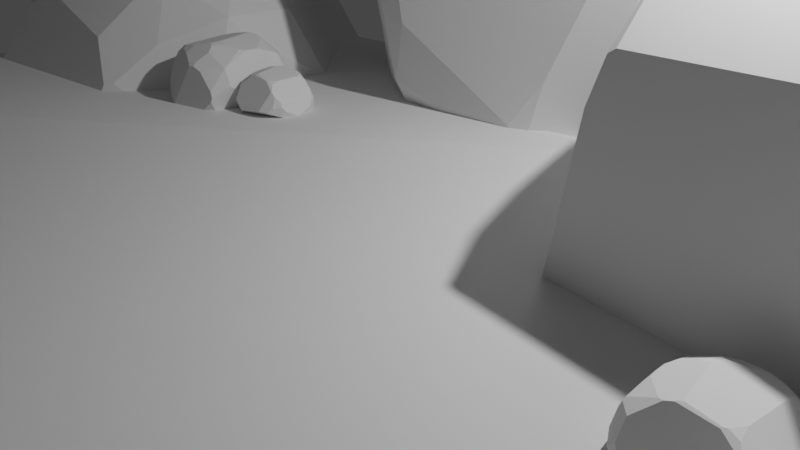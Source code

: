 # Source: hammer2.blend  (saved by Blender 3.4.6; exported with 4.5.12 LTS)
import bpy
from mathutils import Matrix  # noqa: F401  (used for matrix-valued properties, if any)

bpy.ops.wm.read_factory_settings(use_empty=True)
scene = bpy.context.scene
scene.name = 'Scene'

# ---- collections
col_collection = bpy.data.collections.new('Collection'); scene.collection.children.link(col_collection)

# ---- materials (node trees are filled in below, after node groups)
mat_material = bpy.data.materials.new('Material')
mat_material.alpha_threshold = 0.0
mat_material.use_transparent_shadow = False
mat_material.roughness = 0.5
mat_material.line_color = (0.0, 0.0, 0.0, 1.0)

# ---- material node trees
mat_material.use_nodes = True; mat_material.node_tree.nodes.clear()
_N = mat_material.node_tree.nodes; _L = mat_material.node_tree.links
n0 = _N.new('ShaderNodeOutputMaterial'); n0.name = 'Material Output'; n0.location = (300, 300)
n1 = _N.new('ShaderNodeBsdfPrincipled'); n1.name = 'Principled BSDF'; n1.location = (10, 300)
n1.distribution = 'GGX'
n1.subsurface_method = 'RANDOM_WALK_SKIN'
n1.inputs[3].default_value = 1.45
n1.inputs[27].default_value = (0.0, 0.0, 0.0, 1.0)
n1.inputs[28].default_value = 1.0
_L.new(n1.outputs[0], n0.inputs[0])
n0.is_active_output = True

# ---- world
world_world = bpy.data.worlds.new('World'); scene.world = world_world
world_world.use_nodes = True; world_world.node_tree.nodes.clear()
_N = world_world.node_tree.nodes; _L = world_world.node_tree.links
n0 = _N.new('ShaderNodeOutputWorld'); n0.name = 'World Output'; n0.location = (300, 300)
n1 = _N.new('ShaderNodeBackground'); n1.name = 'Background'; n1.location = (10, 300)
n1.inputs[0].default_value = (0.05088, 0.05088, 0.05088, 1.0)
_L.new(n1.outputs[0], n0.inputs[0])
n0.is_active_output = True
world_world.color = (0.05088, 0.05088, 0.05088)
world_world.use_sun_shadow = False
world_world.sun_shadow_jitter_overblur = 0.0

# ---- cameras
cam_camera = bpy.data.cameras.new('Camera')
cam_camera.clip_end = 100.0
cam_camera.ortho_scale = 7.314

# ---- lights
light_light = bpy.data.lights.new('Light', 'POINT')
light_light.transmission_factor = 0.0
light_light.energy = 1000.0
light_light.shadow_soft_size = 0.1
light_light.shadow_maximum_resolution = 0.006
light_light.use_absolute_resolution = True

# ---- meshes
me_cube = bpy.data.meshes.new('Cube')
me_cube.from_pydata([(0.7448, -0.5225, 0.0129), (1.049, -2.768e-08, 0.2136), (1.049, 3.712e-09, -0.2022), (1.049, 7.451e-09, -0.2302), (1.049, -7.451e-09, 0.2302), (0.901, 0.0, -0.3771), (0.901, 0.0, 0.3771), (0.0, 0.0, -0.5225), (0.901, 0.0, -0.5225), (0.7853, 0.0, 0.5225), (0.7448, -0.5225, 0.1871), (0.7448, -0.5225, -0.1613), (0.901, -0.3771, 0.135), (0.901, -0.3771, -0.1164), (1.049, -0.2302, 0.0824), (1.049, -0.2302, -0.07104), (0.7853, -0.1742, 0.5225), (0.901, -0.1742, -0.5225), (0.0, -0.1742, -0.5225), (0.901, -0.1257, 0.3771), (0.901, -0.1257, -0.3771), (1.049, -0.07672, 0.2302), (1.049, -0.07672, -0.2302), (1.049, -0.147, -0.1413), (1.049, -0.147, 0.1527), (0.901, -0.3771, 0.2655), (0.901, -0.2655, 0.3771), (0.901, -0.3621, 0.3213), (0.901, -0.3213, 0.3621), (0.901, -0.2655, -0.3771), (0.901, -0.3771, -0.2655), (0.901, -0.3213, -0.3621), (0.901, -0.3621, -0.3213), (0.0, -0.5225, 0.2568), (0.0, -0.2974, 0.5225), (0.0, -0.5079, 0.4678), (0.0, -0.4678, 0.5079), (0.0, -0.413, -0.5225), (0.0, -0.5225, -0.2568), (0.0, -0.4678, -0.5079), (0.0, -0.5079, -0.4678), (0.7448, -0.5225, 0.2564), (0.7853, -0.2968, 0.5225), (0.901, -0.5078, 0.4675), (0.901, -0.4675, 0.5078), (0.901, -0.4124, -0.5225), (0.7448, -0.5225, -0.2564), (0.901, -0.4675, -0.5078), (0.901, -0.5078, -0.4675), (1.049, -0.1184, 0.2302), (1.049, -0.2302, 0.1184), (1.049, -0.1743, 0.2152), (1.049, -0.2152, 0.1743), (1.049, -0.2302, -0.1184), (1.049, -0.1184, -0.2302), (1.049, -0.2152, -0.1743), (1.049, -0.1743, -0.2152), (0.901, -0.3771, 0.009311), (1.049, -0.2302, 0.005683), (1.049, -0.2079, 0.005683), (0.9752, -2.768e-08, 0.2136), (0.9752, -6.618e-09, 0.005683), (0.9752, 3.712e-09, -0.2022), (0.9752, -0.2079, 0.005683), (0.9752, -0.147, 0.1527), (0.9752, -0.147, -0.1413), (0.901, -0.5225, 0.1871), (0.901, -0.5225, 0.0129), (0.901, -0.5225, -0.1613), (0.901, -0.5225, -0.4124), (0.0, -0.5225, -0.413), (0.0, -0.5225, 0.413), (0.901, -0.5225, 0.4124), (0.0, -0.3962, 0.1871), (0.0, -0.3962, 0.0129), (0.7448, -0.3962, 0.0129), (0.0, -0.3962, -0.1613), (0.7448, -0.3962, -0.1613), (0.7448, -0.3962, 0.1871), (0.0, -0.3962, 0.2568), (0.0, -0.3962, -0.2568), (0.7448, -0.3962, -0.2564), (0.7448, -0.3962, 0.2564), (0.901, 0.0, 0.5225), (0.901, -0.1742, 0.5225), (0.901, -0.4124, 0.5225), (0.0, -0.413, 0.5225), (0.0, 0.0, 0.5867), (0.7853, 0.0, 0.5867), (0.0, -0.1742, 0.5867), (0.7853, -0.1742, 0.5867), (0.0, -0.2974, 0.5867), (0.7853, -0.2968, 0.5867)], [], [(25, 12, 14, 50), (38, 46, 81, 80), (46, 11, 77, 81), (19, 26, 49, 21), (13, 30, 53, 15), (22, 23, 15, 53, 55, 56, 54), (26, 19, 84, 85), (29, 20, 22, 54), (30, 13, 68, 69), (57, 13, 15, 58), (59, 24, 14, 58), (20, 29, 45, 17), (57, 12, 66, 67), (18, 17, 45, 37), (11, 0, 75, 77), (16, 9, 88, 90), (24, 21, 49, 51, 52, 50, 14), (3, 2, 23, 22), (1, 4, 21, 24), (5, 20, 17, 8), (12, 25, 72, 66), (42, 16, 90, 92), (6, 19, 21, 4), (7, 8, 17, 18), (37, 45, 47, 39), (39, 47, 48, 40), (40, 48, 69, 70), (85, 86, 36, 44), (44, 36, 35, 43), (43, 35, 71, 72), (45, 29, 31, 47), (47, 31, 32, 48), (48, 32, 30, 69), (26, 85, 44, 28), (28, 44, 43, 27), (27, 43, 72, 25), (25, 50, 52, 27), (27, 52, 51, 28), (28, 51, 49, 26), (53, 30, 32, 55), (55, 32, 31, 56), (56, 31, 29, 54), (19, 6, 83, 84), (20, 5, 3, 22), (24, 59, 63, 64), (23, 2, 62, 65), (1, 24, 64, 60), (10, 41, 82, 78), (13, 57, 67, 68), (23, 59, 58, 15), (12, 57, 58, 14), (61, 60, 64, 63), (62, 61, 63, 65), (59, 23, 65, 63), (10, 0, 67, 66), (0, 11, 68, 67), (46, 38, 70, 69), (33, 41, 72, 71), (41, 10, 66, 72), (11, 46, 69, 68), (81, 77, 76, 80), (78, 82, 79, 73), (75, 78, 73, 74), (77, 75, 74, 76), (41, 33, 79, 82), (0, 10, 78, 75), (9, 16, 84, 83), (42, 34, 86, 85), (16, 42, 85, 84), (90, 89, 91, 92), (88, 87, 89, 90), (34, 42, 92, 91)])
me_cube.polygons.foreach_set('use_smooth', [True] * 72)
_uv = me_cube.uv_layers.new(name='UVMap')
_uv.uv.foreach_set('vector', [0.5635, 0.7152, 0.5323, 0.7152, 0.5323, 0.7152, 0.5464, 0.7152, 0.4386, 0.875, 0.4387, 0.7717, 0.4387, 0.7717, 0.4386, 0.875, 0.4387, 0.7717, 0.4614, 0.7717, 0.4614, 0.7717, 0.4387, 0.7717, 0.5902, 0.6551, 0.5902, 0.6885, 0.5902, 0.6714, 0.5902, 0.6551, 0.4722, 0.7152, 0.4365, 0.7152, 0.4536, 0.7152, 0.4722, 0.7152, 0.4098, 0.6551, 0.4722, 0.6551, 0.4722, 0.7152, 0.4536, 0.7152, 0.4306, 0.7132, 0.4118, 0.6944, 0.4098, 0.6714, 0.5902, 0.6885, 0.5902, 0.6551, 0.625, 0.6667, 0.625, 0.7237, 0.4098, 0.6885, 0.4098, 0.6551, 0.4098, 0.6551, 0.4098, 0.6714, 0.4365, 0.7152, 0.4722, 0.7152, 0.4614, 0.75, 0.4013, 0.75, 0.5022, 0.7152, 0.4722, 0.7152, 0.4722, 0.7152, 0.5022, 0.7152, 0.5022, 0.6551, 0.5323, 0.6551, 0.5323, 0.7152, 0.5022, 0.7152, 0.4098, 0.6551, 0.4098, 0.6885, 0.375, 0.7237, 0.375, 0.6667, 0.5022, 0.7152, 0.5323, 0.7152, 0.5448, 0.75, 0.5031, 0.75, 0.25, 0.6667, 0.375, 0.6667, 0.375, 0.7237, 0.25, 0.7238, 0.4614, 0.7717, 0.5031, 0.7717, 0.5031, 0.7717, 0.4614, 0.7717, 0.641, 0.6667, 0.641, 0.625, 0.641, 0.625, 0.641, 0.6667, 0.5323, 0.6551, 0.5902, 0.6551, 0.5902, 0.6714, 0.5882, 0.6944, 0.5694, 0.7132, 0.5464, 0.7152, 0.5323, 0.7152, 0.4098, 0.625, 0.4722, 0.625, 0.4722, 0.6551, 0.4098, 0.6551, 0.5323, 0.625, 0.5902, 0.625, 0.5902, 0.6551, 0.5323, 0.6551, 0.4098, 0.625, 0.4098, 0.6551, 0.375, 0.6667, 0.375, 0.625, 0.5323, 0.7152, 0.5635, 0.7152, 0.5987, 0.75, 0.5448, 0.75, 0.641, 0.696, 0.641, 0.6667, 0.641, 0.6667, 0.641, 0.696, 0.5902, 0.625, 0.5902, 0.6551, 0.5902, 0.6551, 0.5902, 0.625, 0.25, 0.625, 0.375, 0.625, 0.375, 0.6667, 0.25, 0.6667, 0.25, 0.7238, 0.375, 0.7237, 0.375, 0.7368, 0.25, 0.7369, 0.25, 0.7369, 0.375, 0.7368, 0.375, 0.75, 0.25, 0.75, 0.375, 0.875, 0.375, 0.75, 0.4013, 0.75, 0.4012, 0.875, 0.625, 0.7237, 0.75, 0.7238, 0.75, 0.75, 0.625, 0.75, 0.625, 0.75, 0.625, 0.875, 0.6119, 0.875, 0.6118, 0.75, 0.6118, 0.75, 0.6119, 0.875, 0.5988, 0.875, 0.5987, 0.75, 0.375, 0.7237, 0.4098, 0.6885, 0.4116, 0.7027, 0.3785, 0.7368, 0.3785, 0.7368, 0.4116, 0.7027, 0.4223, 0.7134, 0.3882, 0.7465, 0.3882, 0.7465, 0.4223, 0.7134, 0.4365, 0.7152, 0.4013, 0.75, 0.5902, 0.6885, 0.625, 0.7237, 0.6215, 0.7368, 0.5884, 0.7027, 0.5884, 0.7027, 0.6215, 0.7368, 0.6118, 0.7465, 0.5777, 0.7134, 0.5777, 0.7134, 0.6118, 0.7465, 0.5987, 0.75, 0.5635, 0.7152, 0.5635, 0.7152, 0.5464, 0.7152, 0.5694, 0.7132, 0.5777, 0.7134, 0.5777, 0.7134, 0.5694, 0.7132, 0.5882, 0.6944, 0.5884, 0.7027, 0.5884, 0.7027, 0.5882, 0.6944, 0.5902, 0.6714, 0.5902, 0.6885, 0.4536, 0.7152, 0.4365, 0.7152, 0.4223, 0.7134, 0.4306, 0.7132, 0.4306, 0.7132, 0.4223, 0.7134, 0.4116, 0.7027, 0.4118, 0.6944, 0.4118, 0.6944, 0.4116, 0.7027, 0.4098, 0.6885, 0.4098, 0.6714, 0.5902, 0.6551, 0.5902, 0.625, 0.625, 0.625, 0.625, 0.6667, 0.4098, 0.6551, 0.4098, 0.625, 0.4098, 0.625, 0.4098, 0.6551, 0.5323, 0.6551, 0.5022, 0.6551, 0.5022, 0.6551, 0.5323, 0.6551, 0.4722, 0.6551, 0.4722, 0.625, 0.4722, 0.625, 0.4722, 0.6551, 0.5323, 0.625, 0.5323, 0.6551, 0.5323, 0.6551, 0.5323, 0.625, 0.5448, 0.7717, 0.5613, 0.7717, 0.5613, 0.7717, 0.5448, 0.7717, 0.4722, 0.7152, 0.5022, 0.7152, 0.5031, 0.75, 0.4614, 0.75, 0.4722, 0.6551, 0.5022, 0.6551, 0.5022, 0.7152, 0.4722, 0.7152, 0.5323, 0.7152, 0.5022, 0.7152, 0.5022, 0.7152, 0.5323, 0.7152, 0.5022, 0.625, 0.5323, 0.625, 0.5323, 0.6551, 0.5022, 0.6551, 0.4722, 0.625, 0.5022, 0.625, 0.5022, 0.6551, 0.4722, 0.6551, 0.5022, 0.6551, 0.4722, 0.6551, 0.4722, 0.6551, 0.5022, 0.6551, 0.5448, 0.7717, 0.5031, 0.7717, 0.5031, 0.75, 0.5448, 0.75, 0.5031, 0.7717, 0.4614, 0.7717, 0.4614, 0.75, 0.5031, 0.75, 0.4387, 0.7717, 0.4386, 0.875, 0.4012, 0.875, 0.4013, 0.75, 0.5614, 0.875, 0.5613, 0.7717, 0.5987, 0.75, 0.5988, 0.875, 0.5613, 0.7717, 0.5448, 0.7717, 0.5448, 0.75, 0.5987, 0.75, 0.4614, 0.7717, 0.4387, 0.7717, 0.4013, 0.75, 0.4614, 0.75, 0.4387, 0.7717, 0.4614, 0.7717, 0.4614, 0.875, 0.4386, 0.875, 0.5448, 0.7717, 0.5613, 0.7717, 0.5614, 0.875, 0.5448, 0.875, 0.5031, 0.7717, 0.5448, 0.7717, 0.5448, 0.875, 0.5031, 0.875, 0.4614, 0.7717, 0.5031, 0.7717, 0.5031, 0.875, 0.4614, 0.875, 0.5613, 0.7717, 0.5614, 0.875, 0.5614, 0.875, 0.5613, 0.7717, 0.5031, 0.7717, 0.5448, 0.7717, 0.5448, 0.7717, 0.5031, 0.7717, 0.641, 0.625, 0.641, 0.6667, 0.625, 0.6667, 0.625, 0.625, 0.641, 0.696, 0.75, 0.6961, 0.75, 0.7238, 0.625, 0.7237, 0.641, 0.6667, 0.641, 0.696, 0.625, 0.7237, 0.625, 0.6667, 0.641, 0.6667, 0.75, 0.6667, 0.75, 0.6961, 0.641, 0.696, 0.641, 0.625, 0.75, 0.625, 0.75, 0.6667, 0.641, 0.6667, 0.75, 0.6961, 0.641, 0.696, 0.641, 0.696, 0.75, 0.6961])
me_cube.materials.append(mat_material)
me_cube.use_mirror_vertex_groups = False
me_cube.update()
me_cylinder = bpy.data.meshes.new('Cylinder')
me_cylinder.from_pydata([(0.0, 1.0, -1.0), (0.0, 1.0, 1.0), (0.866, 0.5, -1.0), (0.866, 0.5, 1.0), (0.866, -0.5, -1.0), (0.866, -0.5, 1.0), (0.0, -1.0, -1.0), (0.0, -1.0, 1.0), (-0.866, -0.5, -1.0), (-0.866, -0.5, 1.0), (-0.866, 0.5, -1.0), (-0.866, 0.5, 1.0), (0.0, 1.0, -0.7778), (0.0, 1.0, -0.5556), (0.0, 1.0, -0.3333), (0.0, 1.0, -0.1111), (0.0, 1.0, 0.1111), (0.0, 1.0, 0.3333), (0.0, 1.0, 0.5556), (0.0, 1.0, 0.7778), (0.5, 0.866, 0.8889), (0.5, 0.866, 0.6667), (0.5, 0.866, 0.4444), (0.5, 0.866, 0.2222), (0.5, 0.866, 2.235e-08), (0.5, 0.866, -0.2222), (0.5, 0.866, -0.4444), (0.5, 0.866, -0.6667), (0.5, 0.866, -0.8889), (0.866, 0.5, 0.7778), (0.866, 0.5, 0.5556), (0.866, 0.5, 0.3333), (0.866, 0.5, 0.1111), (0.866, 0.5, -0.1111), (0.866, 0.5, -0.3333), (0.866, 0.5, -0.5556), (0.866, 0.5, -0.7778), (1.0, 0.0, 0.8889), (1.0, 0.0, 0.6667), (1.0, 0.0, 0.4444), (1.0, 0.0, 0.2222), (1.0, 0.0, 2.235e-08), (1.0, 0.0, -0.2222), (1.0, 0.0, -0.4444), (1.0, 0.0, -0.6667), (1.0, 0.0, -0.8889), (0.866, -0.5, 0.7778), (0.866, -0.5, 0.5556), (0.866, -0.5, 0.3333), (0.866, -0.5, 0.1111), (0.866, -0.5, -0.1111), (0.866, -0.5, -0.3333), (0.866, -0.5, -0.5556), (0.866, -0.5, -0.7778), (0.5, -0.866, 0.8889), (0.5, -0.866, 0.6667), (0.5, -0.866, 0.4444), (0.5, -0.866, 0.2222), (0.5, -0.866, 2.235e-08), (0.5, -0.866, -0.2222), (0.5, -0.866, -0.4444), (0.5, -0.866, -0.6667), (0.5, -0.866, -0.8889), (0.0, -1.0, 0.7778), (0.0, -1.0, 0.5556), (0.0, -1.0, 0.3333), (0.0, -1.0, 0.1111), (0.0, -1.0, -0.1111), (0.0, -1.0, -0.3333), (0.0, -1.0, -0.5556), (0.0, -1.0, -0.7778), (-0.5, -0.866, 0.8889), (-0.5, -0.866, 0.6667), (-0.5, -0.866, 0.4444), (-0.5, -0.866, 0.2222), (-0.5, -0.866, 2.235e-08), (-0.5, -0.866, -0.2222), (-0.5, -0.866, -0.4444), (-0.5, -0.866, -0.6667), (-0.5, -0.866, -0.8889), (-0.866, -0.5, 0.7778), (-0.866, -0.5, 0.5556), (-0.866, -0.5, 0.3333), (-0.866, -0.5, 0.1111), (-0.866, -0.5, -0.1111), (-0.866, -0.5, -0.3333), (-0.866, -0.5, -0.5556), (-0.866, -0.5, -0.7778), (-1.0, 0.0, 0.8889), (-1.0, 0.0, 0.6667), (-1.0, 0.0, 0.4444), (-1.0, 0.0, 0.2222), (-1.0, 0.0, 2.235e-08), (-1.0, 0.0, -0.2222), (-1.0, 0.0, -0.4444), (-1.0, 0.0, -0.6667), (-1.0, 0.0, -0.8889), (-0.866, 0.5, 0.7778), (-0.866, 0.5, 0.5556), (-0.866, 0.5, 0.3333), (-0.866, 0.5, 0.1111), (-0.866, 0.5, -0.1111), (-0.866, 0.5, -0.3333), (-0.866, 0.5, -0.5556), (-0.866, 0.5, -0.7778), (-0.5, 0.866, 0.8889), (-0.5, 0.866, 0.6667), (-0.5, 0.866, 0.4444), (-0.5, 0.866, 0.2222), (-0.5, 0.866, 2.235e-08), (-0.5, 0.866, -0.2222), (-0.5, 0.866, -0.4444), (-0.5, 0.866, -0.6667), (-0.5, 0.866, -0.8889), (0.7185, 1.319, 0.6667), (1.282, 0.7832, 0.7778), (1.502, 0.03738, -0.8889), (1.302, 0.7515, -1.0), (0.9357, 1.118, -0.8889), (1.502, -0.03738, 0.6667), (1.282, -0.7832, 0.7778), (1.302, 0.7515, 1.0), (1.436, 0.2515, 0.8889), (0.7832, -1.282, 0.6667), (0.03738, -1.502, 0.7778), (-0.7185, -1.319, -0.8889), (0.0, -1.503, -1.0), (0.5, -1.369, -0.8889), (-0.7832, -1.282, 0.6667), (-1.319, -0.7185, 0.7778), (0.0, -1.503, 1.0), (-0.5, -1.369, 0.8889), (-1.502, -0.03738, 0.6667), (-1.319, 0.7185, 0.7778), (-0.7832, 1.282, -0.8889), (-1.302, 0.7515, -1.0), (-1.436, 0.2515, -0.8889), (-1.302, 0.7515, 1.0), (-0.9357, 1.118, 0.8889), (-0.03738, 1.502, -0.7778), (-0.7185, 1.319, -0.6667), (0.7185, 1.319, -0.6667), (0.03738, 1.502, -0.5556), (0.7832, 1.282, -0.4444), (-0.7185, 1.319, -0.2222), (-0.03738, 1.502, -0.3333), (0.7185, 1.319, -0.2222), (0.03738, 1.502, -0.1111), (0.7832, 1.282, 2.235e-08), (-0.7185, 1.319, 0.2222), (-0.03738, 1.502, 0.1111), (0.7185, 1.319, 0.2222), (0.03738, 1.502, 0.3333), (0.7832, 1.282, 0.4444), (-0.7185, 1.319, 0.6667), (-0.03738, 1.502, 0.5556), (0.03738, 1.502, 0.7778), (0.7832, 1.282, 0.8889), (1.319, 0.7185, 0.5556), (1.282, 0.7832, 0.3333), (1.319, 0.7185, 0.1111), (1.282, 0.7832, -0.1111), (1.319, 0.7185, -0.3333), (1.282, 0.7832, -0.5556), (1.319, 0.7185, -0.7778), (1.502, 0.03738, 0.4444), (1.502, -0.03738, 0.2222), (1.502, 0.03738, 2.235e-08), (1.502, -0.03738, -0.2222), (1.502, 0.03738, -0.4444), (1.502, -0.03738, -0.6667), (1.319, -0.7185, 0.5556), (1.282, -0.7832, 0.3333), (1.319, -0.7185, 0.1111), (1.282, -0.7832, -0.1111), (1.319, -0.7185, -0.3333), (1.282, -0.7832, -0.5556), (1.319, -0.7185, -0.7778), (0.7185, -1.319, 0.8889), (0.7185, -1.319, 0.4444), (0.7832, -1.282, 0.2222), (0.7185, -1.319, 2.235e-08), (0.7832, -1.282, -0.2222), (0.7185, -1.319, -0.4444), (0.7832, -1.282, -0.6667), (-0.03738, -1.502, 0.5556), (0.03738, -1.502, 0.3333), (-0.03738, -1.502, 0.1111), (0.03738, -1.502, -0.1111), (-0.03738, -1.502, -0.3333), (0.03738, -1.502, -0.5556), (-0.03738, -1.502, -0.7778), (-0.7185, -1.319, 0.4444), (-0.7832, -1.282, 0.2222), (-0.7185, -1.319, 2.235e-08), (-0.7832, -1.282, -0.2222), (-0.7185, -1.319, -0.4444), (-0.7832, -1.282, -0.6667), (-1.282, -0.7832, 0.5556), (-1.319, -0.7185, 0.3333), (-1.282, -0.7832, 0.1111), (-1.319, -0.7185, -0.1111), (-1.282, -0.7832, -0.3333), (-1.319, -0.7185, -0.5556), (-1.282, -0.7832, -0.7778), (-1.502, 0.03738, 0.8889), (-1.502, 0.03738, 0.4444), (-1.502, -0.03738, 0.2222), (-1.502, 0.03738, 2.235e-08), (-1.502, -0.03738, -0.2222), (-1.502, 0.03738, -0.4444), (-1.502, -0.03738, -0.6667), (-1.282, 0.7832, 0.5556), (-1.319, 0.7185, 0.3333), (-1.282, 0.7832, 0.1111), (-1.319, 0.7185, -0.1111), (-1.282, 0.7832, -0.3333), (-1.319, 0.7185, -0.5556), (-1.282, 0.7832, -0.7778), (-0.7832, 1.282, 0.4444), (-0.7832, 1.282, 2.235e-08), (-0.7832, 1.282, -0.4444)], [], [(66, 74, 193, 187), (53, 62, 4, 45), (101, 93, 209, 215), (87, 96, 8, 79), (12, 28, 0, 113), (73, 65, 186, 192), (92, 100, 214, 208), (103, 111, 13, 112), (11, 105, 138, 137), (64, 72, 128, 185), (14, 26, 13, 111), (101, 109, 15, 110), (10, 96, 136, 135), (99, 91, 207, 213), (16, 24, 15, 109), (99, 107, 17, 108), (36, 44, 170, 164), (71, 63, 124, 131), (18, 22, 17, 107), (97, 105, 19, 106), (113, 10, 135, 134), (105, 1, 20, 19), (95, 103, 112, 104), (90, 98, 212, 206), (93, 101, 110, 102), (43, 35, 163, 169), (91, 99, 108, 100), (62, 70, 191, 127), (89, 97, 106, 98), (88, 11, 137, 205), (87, 95, 104, 96), (97, 89, 132, 133), (85, 93, 102, 94), (34, 42, 168, 162), (83, 91, 100, 92), (69, 61, 184, 190), (81, 89, 98, 90), (41, 33, 161, 167), (80, 71, 9, 88), (60, 68, 189, 183), (77, 85, 94, 86), (95, 87, 204, 211), (75, 83, 92, 84), (32, 40, 166, 160), (73, 81, 90, 82), (67, 59, 182, 188), (0, 2, 4, 6, 8, 10), (7, 71, 131, 130), (69, 77, 86, 78), (86, 94, 210, 203), (67, 75, 84, 76), (72, 80, 129, 128), (65, 73, 82, 74), (39, 31, 159, 165), (63, 71, 80, 72), (58, 66, 187, 181), (61, 69, 78, 70), (93, 85, 202, 209), (59, 67, 76, 68), (6, 62, 127, 126), (57, 65, 74, 66), (30, 38, 119, 158), (55, 63, 72, 64), (3, 1, 11, 9, 7, 5), (53, 61, 70, 62), (65, 57, 180, 186), (51, 59, 68, 60), (79, 6, 126, 125), (49, 57, 66, 58), (84, 92, 208, 201), (47, 55, 64, 56), (37, 29, 115, 122), (46, 37, 5, 54), (56, 64, 185, 179), (43, 51, 60, 52), (91, 83, 200, 207), (41, 49, 58, 50), (28, 36, 164, 118), (39, 47, 56, 48), (54, 7, 130, 178), (63, 55, 123, 124), (35, 43, 52, 44), (106, 19, 156, 154), (33, 41, 50, 42), (82, 90, 206, 199), (31, 39, 48, 40), (35, 27, 141, 163), (29, 37, 46, 38), (18, 107, 219, 155), (27, 35, 44, 36), (108, 17, 152, 149), (25, 33, 42, 34), (89, 81, 198, 132), (23, 31, 40, 32), (26, 34, 162, 143), (21, 29, 38, 30), (12, 27, 36, 28), (16, 109, 220, 150), (14, 25, 34, 26), (61, 53, 177, 184), (16, 23, 32, 24), (80, 88, 205, 129), (18, 21, 30, 22), (110, 15, 147, 144), (0, 28, 2), (1, 3, 20), (2, 45, 4), (3, 5, 37), (4, 62, 6), (5, 7, 54), (6, 79, 8), (7, 9, 71), (8, 96, 10), (9, 11, 88), (10, 113, 0), (1, 105, 11), (164, 116, 117, 118), (191, 125, 126, 127), (218, 134, 135, 136), (133, 205, 137, 138), (142, 141, 139, 140), (216, 144, 145, 221), (147, 146, 145, 144), (214, 149, 150, 220), (152, 151, 150, 149), (212, 154, 155, 219), (156, 114, 155, 154), (210, 216, 221, 217), (208, 214, 220, 215), (206, 212, 219, 213), (218, 140, 139, 134), (203, 210, 217, 211), (201, 208, 215, 209), (199, 206, 213, 207), (129, 205, 133, 132), (197, 203, 211, 204), (195, 201, 209, 202), (193, 199, 207, 200), (128, 129, 132, 198), (191, 197, 204, 125), (189, 195, 202, 196), (187, 193, 200, 194), (185, 128, 198, 192), (124, 178, 130, 131), (183, 189, 196, 190), (181, 187, 194, 188), (179, 185, 192, 186), (176, 183, 190, 184), (174, 181, 188, 182), (172, 179, 186, 180), (120, 178, 124, 123), (170, 176, 184, 177), (168, 174, 182, 175), (166, 172, 180, 173), (119, 120, 123, 171), (164, 170, 177, 116), (162, 168, 175, 169), (160, 166, 173, 167), (158, 119, 171, 165), (115, 157, 121, 122), (143, 162, 169, 163), (148, 160, 167, 161), (153, 158, 165, 159), (142, 143, 163, 141), (147, 148, 161, 146), (152, 153, 159, 151), (156, 157, 115, 114), (47, 39, 165, 171), (12, 113, 134, 139), (94, 102, 216, 210), (75, 67, 188, 194), (40, 48, 172, 166), (27, 12, 139, 141), (103, 95, 211, 217), (68, 76, 195, 189), (49, 41, 167, 173), (13, 26, 143, 142), (96, 104, 218, 136), (77, 69, 190, 196), (42, 50, 174, 168), (25, 14, 145, 146), (105, 97, 133, 138), (70, 78, 197, 191), (51, 43, 169, 175), (98, 106, 154, 212), (15, 24, 148, 147), (44, 52, 176, 170), (107, 99, 213, 219), (23, 16, 150, 151), (53, 45, 116, 177), (100, 108, 149, 214), (17, 22, 153, 152), (81, 73, 192, 198), (46, 54, 178, 120), (109, 101, 215, 220), (21, 18, 155, 114), (74, 82, 199, 193), (55, 47, 171, 123), (102, 110, 144, 216), (19, 20, 157, 156), (83, 75, 194, 200), (48, 56, 179, 172), (111, 103, 217, 221), (20, 3, 121, 157), (76, 84, 201, 195), (57, 49, 173, 180), (22, 30, 158, 153), (104, 112, 140, 218), (85, 77, 196, 202), (29, 21, 114, 115), (50, 58, 181, 174), (31, 23, 151, 159), (45, 2, 117, 116), (78, 86, 203, 197), (2, 28, 118, 117), (59, 51, 175, 182), (24, 32, 160, 148), (112, 13, 142, 140), (87, 79, 125, 204), (38, 46, 120, 119), (52, 60, 183, 176), (14, 111, 221, 145), (33, 25, 146, 161), (3, 37, 122, 121)])
me_cylinder.polygons.foreach_set('use_smooth', [True] * 224)
_uv = me_cylinder.uv_layers.new(name='UVMap')
_uv.uv.foreach_set('vector', [0.5, 0.7778, 0.4167, 0.8056, 0.4167, 0.8056, 0.5, 0.7778, 0.6667, 0.5556, 0.5833, 0.5278, 0.6667, 0.5, 0.75, 0.5278, 0.1667, 0.7222, 0.25, 0.6944, 0.25, 0.6944, 0.1667, 0.7222, 0.3333, 0.5556, 0.25, 0.5278, 0.3333, 0.5, 0.4167, 0.5278, 1.0, 0.5556, 0.9167, 0.5278, 7.451e-08, 0.5, 0.08333, 0.5278, 0.4167, 0.8611, 0.5, 0.8333, 0.5, 0.8333, 0.4167, 0.8611, 0.25, 0.75, 0.1667, 0.7778, 0.1667, 0.7778, 0.25, 0.75, 0.1667, 0.6111, 0.08333, 0.6389, 7.451e-08, 0.6111, 0.08333, 0.5833, 0.04215, 0.37, 0.08333, 0.9722, 0.08333, 0.9722, 0.04215, 0.37, 0.5, 0.8889, 0.4167, 0.9167, 0.4167, 0.9167, 0.5, 0.8889, 1.0, 0.6667, 0.9167, 0.6389, 7.451e-08, 0.6111, 0.08333, 0.6389, 0.1667, 0.7222, 0.08333, 0.75, 7.451e-08, 0.7222, 0.08333, 0.6944, 0.5422, 0.37, 0.25, 0.5278, 0.25, 0.5278, 0.5422, 0.37, 0.1667, 0.8333, 0.25, 0.8056, 0.25, 0.8056, 0.1667, 0.8333, 1.0, 0.7778, 0.9167, 0.75, 7.451e-08, 0.7222, 0.08333, 0.75, 0.1667, 0.8333, 0.08333, 0.8611, 7.451e-08, 0.8333, 0.08333, 0.8056, 0.8333, 0.5556, 0.75, 0.5833, 0.75, 0.5833, 0.8333, 0.5556, 0.4167, 0.9722, 0.5, 0.9444, 0.5, 0.9444, 0.4167, 0.9722, 1.0, 0.8889, 0.9167, 0.8611, 7.451e-08, 0.8333, 0.08333, 0.8611, 0.1667, 0.9444, 0.08333, 0.9722, 7.451e-08, 0.9444, 0.08333, 0.9167, 0.08333, 0.5278, 0.1667, 0.5, 0.1667, 0.5, 0.08333, 0.5278, 0.08333, 0.9722, 1.0, 1.0, 0.9167, 0.9722, 7.451e-08, 0.9444, 0.25, 0.5833, 0.1667, 0.6111, 0.08333, 0.5833, 0.1667, 0.5556, 0.25, 0.8611, 0.1667, 0.8889, 0.1667, 0.8889, 0.25, 0.8611, 0.25, 0.6944, 0.1667, 0.7222, 0.08333, 0.6944, 0.1667, 0.6667, 0.75, 0.6389, 0.8333, 0.6111, 0.8333, 0.6111, 0.75, 0.6389, 0.25, 0.8056, 0.1667, 0.8333, 0.08333, 0.8056, 0.1667, 0.7778, 0.5833, 0.5278, 0.5, 0.5556, 0.5, 0.5556, 0.5833, 0.5278, 0.25, 0.9167, 0.1667, 0.9444, 0.08333, 0.9167, 0.1667, 0.8889, 0.25, 0.9722, 0.04215, 0.37, 0.04215, 0.37, 0.25, 0.9722, 0.3333, 0.5556, 0.25, 0.5833, 0.1667, 0.5556, 0.25, 0.5278, 0.1667, 0.9444, 0.25, 0.9167, 0.25, 0.9167, 0.1667, 0.9444, 0.3333, 0.6667, 0.25, 0.6944, 0.1667, 0.6667, 0.25, 0.6389, 0.8333, 0.6667, 0.75, 0.6944, 0.75, 0.6944, 0.8333, 0.6667, 0.3333, 0.7778, 0.25, 0.8056, 0.1667, 0.7778, 0.25, 0.75, 0.5, 0.6111, 0.5833, 0.5833, 0.5833, 0.5833, 0.5, 0.6111, 0.3333, 0.8889, 0.25, 0.9167, 0.1667, 0.8889, 0.25, 0.8611, 0.75, 0.75, 0.8333, 0.7222, 0.8333, 0.7222, 0.75, 0.75, 0.3333, 0.9444, 0.4167, 0.9722, 0.3333, 1.0, 0.25, 0.9722, 0.5833, 0.6389, 0.5, 0.6667, 0.5, 0.6667, 0.5833, 0.6389, 0.4167, 0.6389, 0.3333, 0.6667, 0.25, 0.6389, 0.3333, 0.6111, 0.25, 0.5833, 0.3333, 0.5556, 0.3333, 0.5556, 0.25, 0.5833, 0.4167, 0.75, 0.3333, 0.7778, 0.25, 0.75, 0.3333, 0.7222, 0.8333, 0.7778, 0.75, 0.8056, 0.75, 0.8056, 0.8333, 0.7778, 0.4167, 0.8611, 0.3333, 0.8889, 0.25, 0.8611, 0.3333, 0.8333, 0.5, 0.7222, 0.5833, 0.6944, 0.5833, 0.6944, 0.5, 0.7222, 0.75, 0.49, 0.9578, 0.37, 0.9578, 0.13, 0.75, 0.01, 0.5422, 0.13, 0.5422, 0.37, 0.25, 0.01, 0.4167, 0.9722, 0.4167, 0.9722, 0.25, 0.01, 0.5, 0.6111, 0.4167, 0.6389, 0.3333, 0.6111, 0.4167, 0.5833, 0.3333, 0.6111, 0.25, 0.6389, 0.25, 0.6389, 0.3333, 0.6111, 0.5, 0.7222, 0.4167, 0.75, 0.3333, 0.7222, 0.4167, 0.6944, 0.4167, 0.9167, 0.3333, 0.9444, 0.3333, 0.9444, 0.4167, 0.9167, 0.5, 0.8333, 0.4167, 0.8611, 0.3333, 0.8333, 0.4167, 0.8056, 0.75, 0.8611, 0.8333, 0.8333, 0.8333, 0.8333, 0.75, 0.8611, 0.5, 0.9444, 0.4167, 0.9722, 0.3333, 0.9444, 0.4167, 0.9167, 0.5833, 0.75, 0.5, 0.7778, 0.5, 0.7778, 0.5833, 0.75, 0.5833, 0.5833, 0.5, 0.6111, 0.4167, 0.5833, 0.5, 0.5556, 0.25, 0.6944, 0.3333, 0.6667, 0.3333, 0.6667, 0.25, 0.6944, 0.5833, 0.6944, 0.5, 0.7222, 0.4167, 0.6944, 0.5, 0.6667, 0.75, 0.01, 0.5833, 0.5278, 0.5833, 0.5278, 0.75, 0.01, 0.5833, 0.8056, 0.5, 0.8333, 0.4167, 0.8056, 0.5, 0.7778, 0.8333, 0.8889, 0.75, 0.9167, 0.75, 0.9167, 0.8333, 0.8889, 0.5833, 0.9167, 0.5, 0.9444, 0.4167, 0.9167, 0.5, 0.8889, 0.4578, 0.37, 0.25, 0.49, 0.04215, 0.37, 0.04215, 0.13, 0.25, 0.01, 0.4578, 0.13, 0.6667, 0.5556, 0.5833, 0.5833, 0.5, 0.5556, 0.5833, 0.5278, 0.5, 0.8333, 0.5833, 0.8056, 0.5833, 0.8056, 0.5, 0.8333, 0.6667, 0.6667, 0.5833, 0.6944, 0.5, 0.6667, 0.5833, 0.6389, 0.4167, 0.5278, 0.5, 0.5, 0.5, 0.5, 0.4167, 0.5278, 0.6667, 0.7778, 0.5833, 0.8056, 0.5, 0.7778, 0.5833, 0.75, 0.3333, 0.7222, 0.25, 0.75, 0.25, 0.75, 0.3333, 0.7222, 0.6667, 0.8889, 0.5833, 0.9167, 0.5, 0.8889, 0.5833, 0.8611, 0.75, 0.9722, 0.8333, 0.9444, 0.8333, 0.9444, 0.75, 0.9722, 0.6667, 0.9444, 0.75, 0.9722, 0.6667, 1.0, 0.5833, 0.9722, 0.5833, 0.8611, 0.5, 0.8889, 0.5, 0.8889, 0.5833, 0.8611, 0.75, 0.6389, 0.6667, 0.6667, 0.5833, 0.6389, 0.6667, 0.6111, 0.25, 0.8056, 0.3333, 0.7778, 0.3333, 0.7778, 0.25, 0.8056, 0.75, 0.75, 0.6667, 0.7778, 0.5833, 0.75, 0.6667, 0.7222, 0.9167, 0.5278, 0.8333, 0.5556, 0.8333, 0.5556, 0.9167, 0.5278, 0.75, 0.8611, 0.6667, 0.8889, 0.5833, 0.8611, 0.6667, 0.8333, 0.5833, 0.9722, 0.25, 0.01, 0.25, 0.01, 0.5833, 0.9722, 0.5, 0.9444, 0.5833, 0.9167, 0.5833, 0.9167, 0.5, 0.9444, 0.8333, 0.6111, 0.75, 0.6389, 0.6667, 0.6111, 0.75, 0.5833, 0.08333, 0.9167, 7.451e-08, 0.9444, 7.451e-08, 0.9444, 0.08333, 0.9167, 0.8333, 0.7222, 0.75, 0.75, 0.6667, 0.7222, 0.75, 0.6944, 0.3333, 0.8333, 0.25, 0.8611, 0.25, 0.8611, 0.3333, 0.8333, 0.8333, 0.8333, 0.75, 0.8611, 0.6667, 0.8333, 0.75, 0.8056, 0.8333, 0.6111, 0.9167, 0.5833, 0.9167, 0.5833, 0.8333, 0.6111, 0.8333, 0.9444, 0.75, 0.9722, 0.6667, 0.9444, 0.75, 0.9167, 1.0, 0.8889, 0.08333, 0.8611, 0.08333, 0.8611, 1.0, 0.8889, 0.9167, 0.5833, 0.8333, 0.6111, 0.75, 0.5833, 0.8333, 0.5556, 0.08333, 0.8056, 7.451e-08, 0.8333, 7.451e-08, 0.8333, 0.08333, 0.8056, 0.9167, 0.6944, 0.8333, 0.7222, 0.75, 0.6944, 0.8333, 0.6667, 0.25, 0.9167, 0.3333, 0.8889, 0.3333, 0.8889, 0.25, 0.9167, 0.9167, 0.8056, 0.8333, 0.8333, 0.75, 0.8056, 0.8333, 0.7778, 0.9167, 0.6389, 0.8333, 0.6667, 0.8333, 0.6667, 0.9167, 0.6389, 0.9167, 0.9167, 0.8333, 0.9444, 0.75, 0.9167, 0.8333, 0.8889, 1.0, 0.5556, 0.9167, 0.5833, 0.8333, 0.5556, 0.9167, 0.5278, 1.0, 0.7778, 0.08333, 0.75, 0.08333, 0.75, 1.0, 0.7778, 1.0, 0.6667, 0.9167, 0.6944, 0.8333, 0.6667, 0.9167, 0.6389, 0.5833, 0.5833, 0.6667, 0.5556, 0.6667, 0.5556, 0.5833, 0.5833, 1.0, 0.7778, 0.9167, 0.8056, 0.8333, 0.7778, 0.9167, 0.75, 0.3333, 0.9444, 0.25, 0.9722, 0.25, 0.9722, 0.3333, 0.9444, 1.0, 0.8889, 0.9167, 0.9167, 0.8333, 0.8889, 0.9167, 0.8611, 0.08333, 0.6944, 7.451e-08, 0.7222, 7.451e-08, 0.7222, 0.08333, 0.6944, 1.0, 0.5, 0.9167, 0.5278, 0.9578, 0.37, 0.25, 0.49, 0.4578, 0.37, 0.9167, 0.9722, 0.8333, 0.5, 0.75, 0.5278, 0.9578, 0.13, 0.4578, 0.37, 0.4578, 0.13, 0.75, 0.9722, 0.6667, 0.5, 0.5833, 0.5278, 0.75, 0.01, 0.4578, 0.13, 0.25, 0.01, 0.5833, 0.9722, 0.5, 0.5, 0.4167, 0.5278, 0.5422, 0.13, 0.25, 0.01, 0.04215, 0.13, 0.4167, 0.9722, 0.3333, 0.5, 0.25, 0.5278, 0.5422, 0.37, 0.04215, 0.13, 0.04215, 0.37, 0.25, 0.9722, 0.1667, 0.5, 0.08333, 0.5278, 0.75, 0.49, 0.25, 0.49, 0.08333, 0.9722, 0.04215, 0.37, 0.8333, 0.5556, 0.75, 0.5278, 0.8333, 0.5, 0.9167, 0.5278, 0.5, 0.5556, 0.4167, 0.5278, 0.5, 0.5, 0.5833, 0.5278, 0.1667, 0.5556, 0.08333, 0.5278, 0.1667, 0.5, 0.25, 0.5278, 0.1667, 0.9444, 0.25, 0.9722, 0.1667, 1.0, 0.08333, 0.9722, 1.0, 0.6111, 0.9167, 0.5833, 7.451e-08, 0.5556, 0.08333, 0.5833, 0.1667, 0.6667, 0.08333, 0.6944, 7.451e-08, 0.6667, 0.08333, 0.6389, 1.0, 0.7222, 0.9167, 0.6944, 7.451e-08, 0.6667, 0.08333, 0.6944, 0.1667, 0.7778, 0.08333, 0.8056, 7.451e-08, 0.7778, 0.08333, 0.75, 1.0, 0.8333, 0.9167, 0.8056, 7.451e-08, 0.7778, 0.08333, 0.8056, 0.1667, 0.8889, 0.08333, 0.9167, 7.451e-08, 0.8889, 0.08333, 0.8611, 1.0, 0.9444, 0.9167, 0.9167, 7.451e-08, 0.8889, 0.08333, 0.9167, 0.25, 0.6389, 0.1667, 0.6667, 0.08333, 0.6389, 0.1667, 0.6111, 0.25, 0.75, 0.1667, 0.7778, 0.08333, 0.75, 0.1667, 0.7222, 0.25, 0.8611, 0.1667, 0.8889, 0.08333, 0.8611, 0.1667, 0.8333, 0.1667, 0.5556, 0.08333, 0.5833, 7.451e-08, 0.5556, 0.08333, 0.5278, 0.3333, 0.6111, 0.25, 0.6389, 0.1667, 0.6111, 0.25, 0.5833, 0.3333, 0.7222, 0.25, 0.75, 0.1667, 0.7222, 0.25, 0.6944, 0.3333, 0.8333, 0.25, 0.8611, 0.1667, 0.8333, 0.25, 0.8056, 0.3333, 0.9444, 0.25, 0.9722, 0.1667, 0.9444, 0.25, 0.9167, 0.4167, 0.5833, 0.3333, 0.6111, 0.25, 0.5833, 0.3333, 0.5556, 0.4167, 0.6944, 0.3333, 0.7222, 0.25, 0.6944, 0.3333, 0.6667, 0.4167, 0.8056, 0.3333, 0.8333, 0.25, 0.8056, 0.3333, 0.7778, 0.4167, 0.9167, 0.3333, 0.9444, 0.25, 0.9167, 0.3333, 0.8889, 0.5, 0.5556, 0.4167, 0.5833, 0.3333, 0.5556, 0.4167, 0.5278, 0.5, 0.6667, 0.4167, 0.6944, 0.3333, 0.6667, 0.4167, 0.6389, 0.5, 0.7778, 0.4167, 0.8056, 0.3333, 0.7778, 0.4167, 0.75, 0.5, 0.8889, 0.4167, 0.9167, 0.3333, 0.8889, 0.4167, 0.8611, 0.5, 0.9444, 0.5833, 0.9722, 0.5, 1.0, 0.4167, 0.9722, 0.5833, 0.6389, 0.5, 0.6667, 0.4167, 0.6389, 0.5, 0.6111, 0.5833, 0.75, 0.5, 0.7778, 0.4167, 0.75, 0.5, 0.7222, 0.5833, 0.8611, 0.5, 0.8889, 0.4167, 0.8611, 0.5, 0.8333, 0.6667, 0.6111, 0.5833, 0.6389, 0.5, 0.6111, 0.5833, 0.5833, 0.6667, 0.7222, 0.5833, 0.75, 0.5, 0.7222, 0.5833, 0.6944, 0.6667, 0.8333, 0.5833, 0.8611, 0.5, 0.8333, 0.5833, 0.8056, 0.6667, 0.9444, 0.5833, 0.9722, 0.5, 0.9444, 0.5833, 0.9167, 0.75, 0.5833, 0.6667, 0.6111, 0.5833, 0.5833, 0.6667, 0.5556, 0.75, 0.6944, 0.6667, 0.7222, 0.5833, 0.6944, 0.6667, 0.6667, 0.75, 0.8056, 0.6667, 0.8333, 0.5833, 0.8056, 0.6667, 0.7778, 0.75, 0.9167, 0.6667, 0.9444, 0.5833, 0.9167, 0.6667, 0.8889, 0.8333, 0.5556, 0.75, 0.5833, 0.6667, 0.5556, 0.75, 0.5278, 0.8333, 0.6667, 0.75, 0.6944, 0.6667, 0.6667, 0.75, 0.6389, 0.8333, 0.7778, 0.75, 0.8056, 0.6667, 0.7778, 0.75, 0.75, 0.8333, 0.8889, 0.75, 0.9167, 0.6667, 0.8889, 0.75, 0.8611, 0.8333, 0.9444, 0.9167, 0.9722, 0.8333, 1.0, 0.75, 0.9722, 0.9167, 0.6389, 0.8333, 0.6667, 0.75, 0.6389, 0.8333, 0.6111, 0.9167, 0.75, 0.8333, 0.7778, 0.75, 0.75, 0.8333, 0.7222, 0.9167, 0.8611, 0.8333, 0.8889, 0.75, 0.8611, 0.8333, 0.8333, 1.0, 0.6111, 0.9167, 0.6389, 0.8333, 0.6111, 0.9167, 0.5833, 1.0, 0.7222, 0.9167, 0.75, 0.8333, 0.7222, 0.9167, 0.6944, 1.0, 0.8333, 0.9167, 0.8611, 0.8333, 0.8333, 0.9167, 0.8056, 1.0, 0.9444, 0.9167, 0.9722, 0.8333, 0.9444, 0.9167, 0.9167, 0.6667, 0.8889, 0.75, 0.8611, 0.75, 0.8611, 0.6667, 0.8889, 1.0, 0.5556, 0.08333, 0.5278, 0.08333, 0.5278, 1.0, 0.5556, 0.25, 0.6389, 0.1667, 0.6667, 0.1667, 0.6667, 0.25, 0.6389, 0.4167, 0.75, 0.5, 0.7222, 0.5, 0.7222, 0.4167, 0.75, 0.75, 0.8056, 0.6667, 0.8333, 0.6667, 0.8333, 0.75, 0.8056, 0.9167, 0.5833, 1.0, 0.5556, 1.0, 0.5556, 0.9167, 0.5833, 0.1667, 0.6111, 0.25, 0.5833, 0.25, 0.5833, 0.1667, 0.6111, 0.5, 0.6667, 0.4167, 0.6944, 0.4167, 0.6944, 0.5, 0.6667, 0.6667, 0.7778, 0.75, 0.75, 0.75, 0.75, 0.6667, 0.7778, 7.451e-08, 0.6111, 0.9167, 0.6389, 0.9167, 0.6389, 7.451e-08, 0.6111, 0.25, 0.5278, 0.1667, 0.5556, 0.1667, 0.5556, 0.25, 0.5278, 0.4167, 0.6389, 0.5, 0.6111, 0.5, 0.6111, 0.4167, 0.6389, 0.75, 0.6944, 0.6667, 0.7222, 0.6667, 0.7222, 0.75, 0.6944, 0.9167, 0.6944, 1.0, 0.6667, 1.0, 0.6667, 0.9167, 0.6944, 0.08333, 0.9722, 0.1667, 0.9444, 0.1667, 0.9444, 0.08333, 0.9722, 0.5, 0.5556, 0.4167, 0.5833, 0.4167, 0.5833, 0.5, 0.5556, 0.6667, 0.6667, 0.75, 0.6389, 0.75, 0.6389, 0.6667, 0.6667, 0.1667, 0.8889, 0.08333, 0.9167, 0.08333, 0.9167, 0.1667, 0.8889, 7.451e-08, 0.7222, 0.9167, 0.75, 0.9167, 0.75, 7.451e-08, 0.7222, 0.75, 0.5833, 0.6667, 0.6111, 0.6667, 0.6111, 0.75, 0.5833, 0.08333, 0.8611, 0.1667, 0.8333, 0.1667, 0.8333, 0.08333, 0.8611, 0.9167, 0.8056, 1.0, 0.7778, 1.0, 0.7778, 0.9167, 0.8056, 0.6667, 0.5556, 0.75, 0.5278, 0.75, 0.5278, 0.6667, 0.5556, 0.1667, 0.7778, 0.08333, 0.8056, 0.08333, 0.8056, 0.1667, 0.7778, 7.451e-08, 0.8333, 0.9167, 0.8611, 0.9167, 0.8611, 7.451e-08, 0.8333, 0.3333, 0.8889, 0.4167, 0.8611, 0.4167, 0.8611, 0.3333, 0.8889, 0.6667, 0.9444, 0.5833, 0.9722, 0.5833, 0.9722, 0.6667, 0.9444, 0.08333, 0.75, 0.1667, 0.7222, 0.1667, 0.7222, 0.08333, 0.75, 0.9167, 0.9167, 1.0, 0.8889, 1.0, 0.8889, 0.9167, 0.9167, 0.4167, 0.8056, 0.3333, 0.8333, 0.3333, 0.8333, 0.4167, 0.8056, 0.5833, 0.9167, 0.6667, 0.8889, 0.6667, 0.8889, 0.5833, 0.9167, 0.1667, 0.6667, 0.08333, 0.6944, 0.08333, 0.6944, 0.1667, 0.6667, 7.451e-08, 0.9444, 0.9167, 0.9722, 0.9167, 0.9722, 7.451e-08, 0.9444, 0.3333, 0.7778, 0.4167, 0.75, 0.4167, 0.75, 0.3333, 0.7778, 0.6667, 0.8333, 0.5833, 0.8611, 0.5833, 0.8611, 0.6667, 0.8333, 0.08333, 0.6389, 0.1667, 0.6111, 0.1667, 0.6111, 0.08333, 0.6389, 0.9167, 0.9722, 0.4578, 0.37, 0.4578, 0.37, 0.9167, 0.9722, 0.4167, 0.6944, 0.3333, 0.7222, 0.3333, 0.7222, 0.4167, 0.6944, 0.5833, 0.8056, 0.6667, 0.7778, 0.6667, 0.7778, 0.5833, 0.8056, 0.9167, 0.8611, 0.8333, 0.8889, 0.8333, 0.8889, 0.9167, 0.8611, 0.1667, 0.5556, 0.08333, 0.5833, 0.08333, 0.5833, 0.1667, 0.5556, 0.3333, 0.6667, 0.4167, 0.6389, 0.4167, 0.6389, 0.3333, 0.6667, 0.8333, 0.9444, 0.9167, 0.9167, 0.9167, 0.9167, 0.8333, 0.9444, 0.6667, 0.7222, 0.5833, 0.75, 0.5833, 0.75, 0.6667, 0.7222, 0.8333, 0.8333, 0.9167, 0.8056, 0.9167, 0.8056, 0.8333, 0.8333, 0.75, 0.5278, 0.8333, 0.5, 0.8333, 0.5, 0.75, 0.5278, 0.4167, 0.5833, 0.3333, 0.6111, 0.3333, 0.6111, 0.4167, 0.5833, 0.9578, 0.37, 0.9167, 0.5278, 0.9167, 0.5278, 0.9578, 0.37, 0.5833, 0.6944, 0.6667, 0.6667, 0.6667, 0.6667, 0.5833, 0.6944, 0.9167, 0.75, 0.8333, 0.7778, 0.8333, 0.7778, 0.9167, 0.75, 0.08333, 0.5833, 7.451e-08, 0.6111, 7.451e-08, 0.6111, 0.08333, 0.5833, 0.3333, 0.5556, 0.4167, 0.5278, 0.4167, 0.5278, 0.3333, 0.5556, 0.75, 0.9167, 0.6667, 0.9444, 0.6667, 0.9444, 0.75, 0.9167, 0.6667, 0.6111, 0.5833, 0.6389, 0.5833, 0.6389, 0.6667, 0.6111, 1.0, 0.6667, 0.08333, 0.6389, 0.08333, 0.6389, 1.0, 0.6667, 0.8333, 0.7222, 0.9167, 0.6944, 0.9167, 0.6944, 0.8333, 0.7222, 0.4578, 0.37, 0.75, 0.9722, 0.75, 0.9722, 0.4578, 0.37])
me_cylinder.update()
me_cylinder_001 = bpy.data.meshes.new('Cylinder.001')
me_cylinder_001.from_pydata([(0.0, 1.0, 1.0), (0.1951, 0.9808, 1.0), (0.3827, 0.9239, 1.0), (0.5556, 0.8315, 1.0), (0.7071, 0.7071, 1.0), (0.8315, 0.5556, 1.0), (0.9239, 0.3827, 1.0), (0.9808, 0.1951, 1.0), (1.0, 0.0, 1.0), (0.9808, -0.1951, 1.0), (0.9239, -0.3827, 1.0), (0.8315, -0.5556, 1.0), (0.7071, -0.7071, 1.0), (0.5556, -0.8315, 1.0), (0.3827, -0.9239, 1.0), (0.1951, -0.9808, 1.0), (0.0, -1.0, 1.0), (-0.1951, -0.9808, 1.0), (-0.3827, -0.9239, 1.0), (-0.5556, -0.8315, 1.0), (-0.7071, -0.7071, 1.0), (-0.8315, -0.5556, 1.0), (-0.9239, -0.3827, 1.0), (-0.9808, -0.1951, 1.0), (-1.0, 0.0, 1.0), (-0.9808, 0.1951, 1.0), (-0.9239, 0.3827, 1.0), (-0.8315, 0.5556, 1.0), (-0.7071, 0.7071, 1.0), (-0.5556, 0.8315, 1.0), (-0.3827, 0.9239, 1.0), (-0.1951, 0.9808, 1.0), (-3.725e-09, 0.4689, -1.0), (0.0, 1.0, -0.4715), (-1.863e-09, 0.7345, -0.9292), (-9.313e-10, 0.9289, -0.7357), (0.09149, 0.4599, -1.0), (0.1951, 0.9808, -0.4715), (0.1433, 0.7204, -0.9292), (0.1812, 0.911, -0.7357), (0.1795, 0.4332, -1.0), (0.3827, 0.9239, -0.4715), (0.2811, 0.6786, -0.9292), (0.3555, 0.8581, -0.7357), (0.2605, 0.3899, -1.0), (0.5556, 0.8315, -0.4715), (0.4081, 0.6107, -0.9292), (0.516, 0.7723, -0.7357), (0.3316, 0.3316, -1.0), (0.7071, 0.7071, -0.4715), (0.5193, 0.5193, -0.9292), (0.6568, 0.6568, -0.7357), (0.3899, 0.2605, -1.0), (0.8315, 0.5556, -0.4715), (0.6107, 0.4081, -0.9292), (0.7723, 0.516, -0.7357), (0.4332, 0.1795, -1.0), (0.9239, 0.3827, -0.4715), (0.6786, 0.2811, -0.9292), (0.8581, 0.3555, -0.7357), (0.4599, 0.09149, -1.0), (0.9808, 0.1951, -0.4715), (0.7204, 0.1433, -0.9292), (0.911, 0.1812, -0.7357), (0.4689, 3.725e-09, -1.0), (1.0, 0.0, -0.4715), (0.7345, 1.863e-09, -0.9292), (0.9289, 9.313e-10, -0.7357), (0.4599, -0.09149, -1.0), (0.9808, -0.1951, -0.4715), (0.7204, -0.1433, -0.9292), (0.911, -0.1812, -0.7357), (0.4332, -0.1795, -1.0), (0.9239, -0.3827, -0.4715), (0.6786, -0.2811, -0.9292), (0.8581, -0.3555, -0.7357), (0.3899, -0.2605, -1.0), (0.8315, -0.5556, -0.4715), (0.6107, -0.4081, -0.9292), (0.7723, -0.516, -0.7357), (0.3316, -0.3316, -1.0), (0.7071, -0.7071, -0.4715), (0.5193, -0.5193, -0.9292), (0.6568, -0.6568, -0.7357), (0.2605, -0.3899, -1.0), (0.5556, -0.8315, -0.4715), (0.4081, -0.6107, -0.9292), (0.516, -0.7723, -0.7357), (0.1795, -0.4332, -1.0), (0.3827, -0.9239, -0.4715), (0.2811, -0.6786, -0.9292), (0.3555, -0.8581, -0.7357), (0.09149, -0.4599, -1.0), (0.1951, -0.9808, -0.4715), (0.1433, -0.7204, -0.9292), (0.1812, -0.911, -0.7357), (3.725e-09, -0.4689, -1.0), (0.0, -1.0, -0.4715), (1.863e-09, -0.7345, -0.9292), (9.313e-10, -0.9289, -0.7357), (-0.09149, -0.4599, -1.0), (-0.1951, -0.9808, -0.4715), (-0.1433, -0.7204, -0.9292), (-0.1812, -0.911, -0.7357), (-0.1795, -0.4332, -1.0), (-0.3827, -0.9239, -0.4715), (-0.2811, -0.6786, -0.9292), (-0.3555, -0.8581, -0.7357), (-0.2605, -0.3899, -1.0), (-0.5556, -0.8315, -0.4715), (-0.4081, -0.6107, -0.9292), (-0.516, -0.7723, -0.7357), (-0.3316, -0.3316, -1.0), (-0.7071, -0.7071, -0.4715), (-0.5193, -0.5193, -0.9292), (-0.6568, -0.6568, -0.7357), (-0.3899, -0.2605, -1.0), (-0.8315, -0.5556, -0.4715), (-0.6107, -0.4081, -0.9292), (-0.7723, -0.516, -0.7357), (-0.4332, -0.1795, -1.0), (-0.9239, -0.3827, -0.4715), (-0.6786, -0.2811, -0.9292), (-0.8581, -0.3555, -0.7357), (-0.4599, -0.09149, -1.0), (-0.9808, -0.1951, -0.4715), (-0.7204, -0.1433, -0.9292), (-0.911, -0.1812, -0.7357), (-0.4689, -3.725e-09, -1.0), (-1.0, 0.0, -0.4715), (-0.7345, -1.863e-09, -0.9292), (-0.9289, -9.313e-10, -0.7357), (-0.4599, 0.09149, -1.0), (-0.9808, 0.1951, -0.4715), (-0.7204, 0.1433, -0.9292), (-0.911, 0.1812, -0.7357), (-0.4332, 0.1795, -1.0), (-0.9239, 0.3827, -0.4715), (-0.6786, 0.2811, -0.9292), (-0.8581, 0.3555, -0.7357), (-0.3899, 0.2605, -1.0), (-0.8315, 0.5556, -0.4715), (-0.6107, 0.4081, -0.9292), (-0.7723, 0.516, -0.7357), (-0.3316, 0.3316, -1.0), (-0.7071, 0.7071, -0.4715), (-0.5193, 0.5193, -0.9292), (-0.6568, 0.6568, -0.7357), (-0.2605, 0.3899, -1.0), (-0.5556, 0.8315, -0.4715), (-0.4081, 0.6107, -0.9292), (-0.516, 0.7723, -0.7357), (-0.1795, 0.4332, -1.0), (-0.3827, 0.9239, -0.4715), (-0.2811, 0.6786, -0.9292), (-0.3555, 0.8581, -0.7357), (-0.09149, 0.4599, -1.0), (-0.1951, 0.9808, -0.4715), (-0.1433, 0.7204, -0.9292), (-0.1812, 0.911, -0.7357)], [], [(157, 31, 0, 33), (41, 2, 3, 45), (45, 3, 4, 49), (49, 4, 5, 53), (53, 5, 6, 57), (57, 6, 7, 61), (61, 7, 8, 65), (65, 8, 9, 69), (69, 9, 10, 73), (73, 10, 11, 77), (77, 11, 12, 81), (81, 12, 13, 85), (85, 13, 14, 89), (89, 14, 15, 93), (93, 15, 16, 97), (97, 16, 17, 101), (101, 17, 18, 105), (105, 18, 19, 109), (109, 19, 20, 113), (113, 20, 21, 117), (117, 21, 22, 121), (121, 22, 23, 125), (125, 23, 24, 129), (129, 24, 25, 133), (133, 25, 26, 137), (137, 26, 27, 141), (141, 27, 28, 145), (145, 28, 29, 149), (149, 29, 30, 153), (153, 30, 31, 157), (1, 0, 31, 30, 29, 28, 27, 26, 25, 24, 23, 22, 21, 20, 19, 18, 17, 16, 15, 14, 13, 12, 11, 10, 9, 8, 7, 6, 5, 4, 3, 2), (37, 1, 2, 41), (33, 0, 1, 37), (33, 37, 39, 35), (35, 39, 38, 34), (34, 38, 36, 32), (37, 41, 43, 39), (39, 43, 42, 38), (38, 42, 40, 36), (41, 45, 47, 43), (43, 47, 46, 42), (42, 46, 44, 40), (45, 49, 51, 47), (47, 51, 50, 46), (46, 50, 48, 44), (49, 53, 55, 51), (51, 55, 54, 50), (50, 54, 52, 48), (53, 57, 59, 55), (55, 59, 58, 54), (54, 58, 56, 52), (57, 61, 63, 59), (59, 63, 62, 58), (58, 62, 60, 56), (61, 65, 67, 63), (63, 67, 66, 62), (62, 66, 64, 60), (65, 69, 71, 67), (67, 71, 70, 66), (66, 70, 68, 64), (69, 73, 75, 71), (71, 75, 74, 70), (70, 74, 72, 68), (73, 77, 79, 75), (75, 79, 78, 74), (74, 78, 76, 72), (77, 81, 83, 79), (79, 83, 82, 78), (78, 82, 80, 76), (81, 85, 87, 83), (83, 87, 86, 82), (82, 86, 84, 80), (85, 89, 91, 87), (87, 91, 90, 86), (86, 90, 88, 84), (89, 93, 95, 91), (91, 95, 94, 90), (90, 94, 92, 88), (93, 97, 99, 95), (95, 99, 98, 94), (94, 98, 96, 92), (97, 101, 103, 99), (99, 103, 102, 98), (98, 102, 100, 96), (101, 105, 107, 103), (103, 107, 106, 102), (102, 106, 104, 100), (105, 109, 111, 107), (107, 111, 110, 106), (106, 110, 108, 104), (109, 113, 115, 111), (111, 115, 114, 110), (110, 114, 112, 108), (113, 117, 119, 115), (115, 119, 118, 114), (114, 118, 116, 112), (117, 121, 123, 119), (119, 123, 122, 118), (118, 122, 120, 116), (121, 125, 127, 123), (123, 127, 126, 122), (122, 126, 124, 120), (125, 129, 131, 127), (127, 131, 130, 126), (126, 130, 128, 124), (129, 133, 135, 131), (131, 135, 134, 130), (130, 134, 132, 128), (133, 137, 139, 135), (135, 139, 138, 134), (134, 138, 136, 132), (137, 141, 143, 139), (139, 143, 142, 138), (138, 142, 140, 136), (141, 145, 147, 143), (143, 147, 146, 142), (142, 146, 144, 140), (145, 149, 151, 147), (147, 151, 150, 146), (146, 150, 148, 144), (149, 153, 155, 151), (151, 155, 154, 150), (150, 154, 152, 148), (153, 157, 159, 155), (155, 159, 158, 154), (154, 158, 156, 152), (157, 33, 35, 159), (159, 35, 34, 158), (158, 34, 32, 156), (32, 36, 40, 44, 48, 52, 56, 60, 64, 68, 72, 76, 80, 84, 88, 92, 96, 100, 104, 108, 112, 116, 120, 124, 128, 132, 136, 140, 144, 148, 152, 156)])
_uv = me_cylinder_001.uv_layers.new(name='UVMap')
_uv.uv.foreach_set('vector', [0.03125, 0.6321, 0.03125, 1.0, 0.0, 1.0, 0.0, 0.6321, 0.9375, 0.6321, 0.9375, 1.0, 0.9062, 1.0, 0.9062, 0.6321, 0.9062, 0.6321, 0.9062, 1.0, 0.875, 1.0, 0.875, 0.6321, 0.875, 0.6321, 0.875, 1.0, 0.8438, 1.0, 0.8438, 0.6321, 0.8438, 0.6321, 0.8438, 1.0, 0.8125, 1.0, 0.8125, 0.6321, 0.8125, 0.6321, 0.8125, 1.0, 0.7812, 1.0, 0.7812, 0.6321, 0.7812, 0.6321, 0.7812, 1.0, 0.75, 1.0, 0.75, 0.6321, 0.75, 0.6321, 0.75, 1.0, 0.7188, 1.0, 0.7188, 0.6321, 0.7188, 0.6321, 0.7188, 1.0, 0.6875, 1.0, 0.6875, 0.6321, 0.6875, 0.6321, 0.6875, 1.0, 0.6562, 1.0, 0.6562, 0.6321, 0.6562, 0.6321, 0.6562, 1.0, 0.625, 1.0, 0.625, 0.6321, 0.625, 0.6321, 0.625, 1.0, 0.5938, 1.0, 0.5938, 0.6321, 0.5938, 0.6321, 0.5938, 1.0, 0.5625, 1.0, 0.5625, 0.6321, 0.5625, 0.6321, 0.5625, 1.0, 0.5312, 1.0, 0.5312, 0.6321, 0.5312, 0.6321, 0.5312, 1.0, 0.5, 1.0, 0.5, 0.6321, 0.5, 0.6321, 0.5, 1.0, 0.4688, 1.0, 0.4688, 0.6321, 0.4688, 0.6321, 0.4688, 1.0, 0.4375, 1.0, 0.4375, 0.6321, 0.4375, 0.6321, 0.4375, 1.0, 0.4062, 1.0, 0.4062, 0.6321, 0.4063, 0.6321, 0.4062, 1.0, 0.375, 1.0, 0.375, 0.6321, 0.375, 0.6321, 0.375, 1.0, 0.3438, 1.0, 0.3438, 0.6321, 0.3438, 0.6321, 0.3438, 1.0, 0.3125, 1.0, 0.3125, 0.6321, 0.3125, 0.6321, 0.3125, 1.0, 0.2812, 1.0, 0.2812, 0.6321, 0.2812, 0.6321, 0.2812, 1.0, 0.25, 1.0, 0.25, 0.6321, 0.25, 0.6321, 0.25, 1.0, 0.2188, 1.0, 0.2188, 0.6321, 0.2188, 0.6321, 0.2188, 1.0, 0.1875, 1.0, 0.1875, 0.6321, 0.1875, 0.6321, 0.1875, 1.0, 0.1562, 1.0, 0.1562, 0.6321, 0.1562, 0.6321, 0.1562, 1.0, 0.125, 1.0, 0.125, 0.6321, 0.125, 0.6321, 0.125, 1.0, 0.09375, 1.0, 0.09375, 0.6321, 0.09375, 0.6321, 0.09375, 1.0, 0.0625, 1.0, 0.0625, 0.6321, 0.0625, 0.6321, 0.0625, 1.0, 0.03125, 1.0, 0.03125, 0.6321, 0.2968, 0.4854, 0.25, 0.49, 0.2032, 0.4854, 0.1582, 0.4717, 0.1167, 0.4496, 0.08029, 0.4197, 0.05045, 0.3833, 0.02827, 0.3418, 0.01461, 0.2968, 0.01, 0.25, 0.01461, 0.2032, 0.02827, 0.1582, 0.05045, 0.1167, 0.08029, 0.08029, 0.1167, 0.05045, 0.1582, 0.02827, 0.2032, 0.01461, 0.25, 0.01, 0.2968, 0.01461, 0.3418, 0.02827, 0.3833, 0.05045, 0.4197, 0.08029, 0.4496, 0.1167, 0.4717, 0.1582, 0.4854, 0.2032, 0.49, 0.25, 0.4854, 0.2968, 0.4717, 0.3418, 0.4496, 0.3833, 0.4197, 0.4197, 0.3833, 0.4496, 0.3418, 0.4717, 0.9688, 0.6321, 0.9688, 1.0, 0.9375, 1.0, 0.9375, 0.6321, 1.0, 0.6321, 1.0, 1.0, 0.9688, 1.0, 0.9688, 0.6321, 1.0, 0.6321, 0.9688, 0.6321, 0.9699, 0.5, 0.9989, 0.5, 0.7517, 0.4898, 0.7952, 0.4856, 0.7844, 0.4229, 0.75, 0.4263, 0.75, 0.4263, 0.7844, 0.4229, 0.772, 0.3604, 0.75, 0.3625, 0.9688, 0.6321, 0.9375, 0.6321, 0.9386, 0.5, 0.9676, 0.5, 0.7984, 0.4849, 0.8402, 0.4722, 0.8175, 0.4129, 0.7844, 0.4229, 0.7844, 0.4229, 0.8175, 0.4129, 0.7931, 0.354, 0.772, 0.3604, 0.9375, 0.6321, 0.9062, 0.6321, 0.9074, 0.5, 0.9364, 0.5, 0.8433, 0.4709, 0.8819, 0.4503, 0.8479, 0.3966, 0.8175, 0.4129, 0.8175, 0.4129, 0.8479, 0.3966, 0.8125, 0.3436, 0.7931, 0.354, 0.9062, 0.6321, 0.875, 0.6321, 0.8761, 0.5, 0.9051, 0.5, 0.8846, 0.4485, 0.9184, 0.4208, 0.8746, 0.3746, 0.8479, 0.3966, 0.8479, 0.3966, 0.8746, 0.3746, 0.8296, 0.3296, 0.8125, 0.3436, 0.875, 0.6321, 0.8438, 0.6321, 0.8449, 0.5, 0.8739, 0.5, 0.9208, 0.4184, 0.9485, 0.3846, 0.8966, 0.3479, 0.8746, 0.3746, 0.8746, 0.3746, 0.8966, 0.3479, 0.8436, 0.3125, 0.8296, 0.3296, 0.8438, 0.6321, 0.8125, 0.6321, 0.8136, 0.5, 0.8426, 0.5, 0.9503, 0.3819, 0.9709, 0.3433, 0.9129, 0.3175, 0.8966, 0.3479, 0.8966, 0.3479, 0.9129, 0.3175, 0.854, 0.2931, 0.8436, 0.3125, 0.8125, 0.6321, 0.7812, 0.6321, 0.7824, 0.5, 0.8114, 0.5, 0.9722, 0.3402, 0.9849, 0.2984, 0.9229, 0.2844, 0.9129, 0.3175, 0.9129, 0.3175, 0.9229, 0.2844, 0.8604, 0.272, 0.854, 0.2931, 0.7812, 0.6321, 0.75, 0.6321, 0.7511, 0.5, 0.7801, 0.5, 0.9856, 0.2952, 0.9898, 0.2517, 0.9263, 0.25, 0.9229, 0.2844, 0.9229, 0.2844, 0.9263, 0.25, 0.8625, 0.25, 0.8604, 0.272, 0.75, 0.6321, 0.7188, 0.6321, 0.7199, 0.5, 0.7489, 0.5, 0.9898, 0.2483, 0.9856, 0.2048, 0.9229, 0.2156, 0.9263, 0.25, 0.9263, 0.25, 0.9229, 0.2156, 0.8604, 0.228, 0.8625, 0.25, 0.7188, 0.6321, 0.6875, 0.6321, 0.6886, 0.5, 0.7176, 0.5, 0.9849, 0.2016, 0.9722, 0.1598, 0.9129, 0.1825, 0.9229, 0.2156, 0.9229, 0.2156, 0.9129, 0.1825, 0.854, 0.2069, 0.8604, 0.228, 0.6875, 0.6321, 0.6562, 0.6321, 0.6574, 0.5, 0.6864, 0.5, 0.9709, 0.1567, 0.9503, 0.1181, 0.8966, 0.1521, 0.9129, 0.1825, 0.9129, 0.1825, 0.8966, 0.1521, 0.8436, 0.1875, 0.854, 0.2069, 0.6562, 0.6321, 0.625, 0.6321, 0.6261, 0.5, 0.6551, 0.5, 0.9485, 0.1154, 0.9208, 0.08159, 0.8746, 0.1254, 0.8966, 0.1521, 0.8966, 0.1521, 0.8746, 0.1254, 0.8296, 0.1704, 0.8436, 0.1875, 0.625, 0.6321, 0.5938, 0.6321, 0.5949, 0.5, 0.6239, 0.5, 0.9184, 0.07923, 0.8846, 0.05151, 0.8479, 0.1034, 0.8746, 0.1254, 0.8746, 0.1254, 0.8479, 0.1034, 0.8125, 0.1564, 0.8296, 0.1704, 0.5938, 0.6321, 0.5625, 0.6321, 0.5636, 0.5, 0.5926, 0.5, 0.8819, 0.04966, 0.8433, 0.02906, 0.8175, 0.08714, 0.8479, 0.1034, 0.8479, 0.1034, 0.8175, 0.08714, 0.7931, 0.146, 0.8125, 0.1564, 0.5625, 0.6321, 0.5312, 0.6321, 0.5324, 0.5, 0.5614, 0.5, 0.8402, 0.02778, 0.7984, 0.0151, 0.7844, 0.07711, 0.8175, 0.08714, 0.8175, 0.08714, 0.7844, 0.07711, 0.772, 0.1396, 0.7931, 0.146, 0.5312, 0.6321, 0.5, 0.6321, 0.5011, 0.5, 0.5301, 0.5, 0.7952, 0.01445, 0.7517, 0.01016, 0.75, 0.07373, 0.7844, 0.07711, 0.7844, 0.07711, 0.75, 0.07373, 0.75, 0.1375, 0.772, 0.1396, 0.5, 0.6321, 0.4688, 0.6321, 0.4699, 0.5, 0.4989, 0.5, 0.7483, 0.01016, 0.7048, 0.01445, 0.7156, 0.07711, 0.75, 0.07373, 0.75, 0.07373, 0.7156, 0.07711, 0.728, 0.1396, 0.75, 0.1375, 0.4688, 0.6321, 0.4375, 0.6321, 0.4386, 0.5, 0.4676, 0.5, 0.7016, 0.0151, 0.6598, 0.02778, 0.6825, 0.08714, 0.7156, 0.07711, 0.7156, 0.07711, 0.6825, 0.08714, 0.7069, 0.146, 0.728, 0.1396, 0.4375, 0.6321, 0.4062, 0.6321, 0.4074, 0.5, 0.4364, 0.5, 0.6567, 0.02906, 0.6181, 0.04966, 0.6521, 0.1034, 0.6825, 0.08714, 0.6825, 0.08714, 0.6521, 0.1034, 0.6875, 0.1564, 0.7069, 0.146, 0.4063, 0.6321, 0.375, 0.6321, 0.3761, 0.5, 0.4051, 0.5, 0.6154, 0.05151, 0.5816, 0.07923, 0.6254, 0.1254, 0.6521, 0.1034, 0.6521, 0.1034, 0.6254, 0.1254, 0.6704, 0.1704, 0.6875, 0.1564, 0.375, 0.6321, 0.3438, 0.6321, 0.3449, 0.5, 0.3739, 0.5, 0.5792, 0.08159, 0.5515, 0.1154, 0.6034, 0.1521, 0.6254, 0.1254, 0.6254, 0.1254, 0.6034, 0.1521, 0.6564, 0.1875, 0.6704, 0.1704, 0.3438, 0.6321, 0.3125, 0.6321, 0.3136, 0.5, 0.3426, 0.5, 0.5497, 0.1181, 0.5291, 0.1567, 0.5871, 0.1825, 0.6034, 0.1521, 0.6034, 0.1521, 0.5871, 0.1825, 0.646, 0.2069, 0.6564, 0.1875, 0.3125, 0.6321, 0.2812, 0.6321, 0.2824, 0.5, 0.3114, 0.5, 0.5278, 0.1598, 0.5151, 0.2016, 0.5771, 0.2156, 0.5871, 0.1825, 0.5871, 0.1825, 0.5771, 0.2156, 0.6396, 0.228, 0.646, 0.2069, 0.2812, 0.6321, 0.25, 0.6321, 0.2511, 0.5, 0.2801, 0.5, 0.5144, 0.2048, 0.5102, 0.2483, 0.5737, 0.25, 0.5771, 0.2156, 0.5771, 0.2156, 0.5737, 0.25, 0.6375, 0.25, 0.6396, 0.228, 0.25, 0.6321, 0.2188, 0.6321, 0.2199, 0.5, 0.2489, 0.5, 0.5102, 0.2517, 0.5144, 0.2952, 0.5771, 0.2844, 0.5737, 0.25, 0.5737, 0.25, 0.5771, 0.2844, 0.6396, 0.272, 0.6375, 0.25, 0.2188, 0.6321, 0.1875, 0.6321, 0.1886, 0.5, 0.2176, 0.5, 0.5151, 0.2984, 0.5278, 0.3402, 0.5871, 0.3175, 0.5771, 0.2844, 0.5771, 0.2844, 0.5871, 0.3175, 0.646, 0.2931, 0.6396, 0.272, 0.1875, 0.6321, 0.1562, 0.6321, 0.1574, 0.5, 0.1864, 0.5, 0.5291, 0.3433, 0.5497, 0.3819, 0.6034, 0.3479, 0.5871, 0.3175, 0.5871, 0.3175, 0.6034, 0.3479, 0.6564, 0.3125, 0.646, 0.2931, 0.1562, 0.6321, 0.125, 0.6321, 0.1261, 0.5, 0.1551, 0.5, 0.5515, 0.3846, 0.5792, 0.4184, 0.6254, 0.3746, 0.6034, 0.3479, 0.6034, 0.3479, 0.6254, 0.3746, 0.6704, 0.3296, 0.6564, 0.3125, 0.125, 0.6321, 0.09375, 0.6321, 0.09486, 0.5, 0.1239, 0.5, 0.5816, 0.4208, 0.6154, 0.4485, 0.6521, 0.3966, 0.6254, 0.3746, 0.6254, 0.3746, 0.6521, 0.3966, 0.6875, 0.3436, 0.6704, 0.3296, 0.09375, 0.6321, 0.0625, 0.6321, 0.06361, 0.5, 0.09264, 0.5, 0.6181, 0.4503, 0.6567, 0.4709, 0.6825, 0.4129, 0.6521, 0.3966, 0.6521, 0.3966, 0.6825, 0.4129, 0.7069, 0.354, 0.6875, 0.3436, 0.0625, 0.6321, 0.03125, 0.6321, 0.03236, 0.5, 0.06139, 0.5, 0.6598, 0.4722, 0.7016, 0.4849, 0.7156, 0.4229, 0.6825, 0.4129, 0.6825, 0.4129, 0.7156, 0.4229, 0.728, 0.3604, 0.7069, 0.354, 0.03125, 0.6321, 0.0, 0.6321, 0.001112, 0.5, 0.03014, 0.5, 0.7048, 0.4856, 0.7483, 0.4898, 0.75, 0.4263, 0.7156, 0.4229, 0.7156, 0.4229, 0.75, 0.4263, 0.75, 0.3625, 0.728, 0.3604, 0.75, 0.3625, 0.772, 0.3604, 0.7931, 0.354, 0.8125, 0.3436, 0.8296, 0.3296, 0.8436, 0.3125, 0.854, 0.2931, 0.8604, 0.272, 0.8625, 0.25, 0.8604, 0.228, 0.854, 0.2069, 0.8436, 0.1875, 0.8296, 0.1704, 0.8125, 0.1564, 0.7931, 0.146, 0.772, 0.1396, 0.75, 0.1375, 0.728, 0.1396, 0.7069, 0.146, 0.6875, 0.1564, 0.6704, 0.1704, 0.6564, 0.1875, 0.646, 0.2069, 0.6396, 0.228, 0.6375, 0.25, 0.6396, 0.272, 0.646, 0.2931, 0.6564, 0.3125, 0.6704, 0.3296, 0.6875, 0.3436, 0.7069, 0.354, 0.728, 0.3604])
me_cylinder_001.update()
me_circle_001 = bpy.data.meshes.new('Circle.001')
me_circle_001.from_pydata([(-0.4866, 1.0, -0.0811), (-1.194, 0.7071, -0.0811), (-1.487, 1.09e-08, -0.0811), (-1.194, -0.7071, -0.0811), (-0.4866, -1.0, -0.0811), (0.2205, -0.7071, -0.0811), (0.5134, 1.09e-08, -0.0811), (0.2205, 0.7071, -0.0811), (-1.194, 0.7071, 3.287), (-0.4866, 1.0, 1.838), (-1.487, 1.09e-08, 3.287), (-1.194, -0.7071, 3.287), (-0.4866, -1.0, 1.838), (0.2205, -0.7071, 3.287), (0.5134, 1.09e-08, 3.287), (0.2205, 0.7071, 3.287)], [], [(1, 0, 7, 6, 5, 4, 3, 2), (6, 7, 15, 14), (4, 5, 13, 12), (2, 3, 11, 10), (0, 1, 8, 9), (7, 0, 9, 15), (5, 6, 14, 13), (3, 4, 12, 11), (1, 2, 10, 8)])
_uv = me_circle_001.uv_layers.new(name='UVMap')
_uv.uv.foreach_set('vector', [0.0, 0.0, 0.0, 0.0, 0.0, 0.0, 0.0, 0.0, 0.0, 0.0, 0.0, 0.0, 0.0, 0.0, 0.0, 0.0, 0.0, 0.0, 0.0, 0.0, 0.0, 0.0, 0.0, 0.0, 0.0, 0.0, 0.0, 0.0, 0.0, 0.0, 0.0, 0.0, 0.0, 0.0, 0.0, 0.0, 0.0, 0.0, 0.0, 0.0, 0.0, 0.0, 0.0, 0.0, 0.0, 0.0, 0.0, 0.0, 0.0, 0.0, 0.0, 0.0, 0.0, 0.0, 0.0, 0.0, 0.0, 0.0, 0.0, 0.0, 0.0, 0.0, 0.0, 0.0, 0.0, 0.0, 0.0, 0.0, 0.0, 0.0, 0.0, 0.0, 0.0, 0.0, 0.0, 0.0, 0.0, 0.0, 0.0, 0.0])
me_circle_001.update()
me_plane = bpy.data.meshes.new('Plane')
me_plane.from_pydata([(-1.0, -1.0, 0.0), (1.0, -1.0, 0.0), (-1.0, 1.0, 0.0), (1.0, 1.0, 0.0), (-2.579, -1.0, -0.04725), (-2.579, 1.0, -0.04725), (-3.293, -1.0, -0.01906), (-3.293, 1.0, -0.01906), (-4.462, -1.0, -0.1371), (-4.462, 1.0, -0.1371), (-5.725, -1.0, -0.6814), (-5.725, 1.0, -0.6814), (-6.551, -1.0, -1.17), (-6.551, 1.0, -1.17), (-6.834, -1.0, -1.739), (-6.834, 1.0, -1.739), (-6.757, -1.0, -2.587), (-6.757, 1.0, -2.587), (-5.245, -1.0, -3.077), (-5.245, 1.0, -3.077), (-3.96, -1.0, -2.707), (-3.96, 1.0, -2.707), (-2.82, -1.0, -2.356), (-2.82, 1.0, -2.356), (-2.034, -1.0, -2.02), (-2.034, 1.0, -2.02), (-1.095, -1.0, -1.724), (-1.095, 1.0, -1.724), (-0.1231, -1.0, -1.453), (-0.1231, 1.0, -1.453), (0.5974, -1.0, -1.066), (0.5974, 1.0, -1.066)], [], [(0, 1, 3, 2), (0, 2, 5, 4), (4, 5, 7, 6), (6, 7, 9, 8), (8, 9, 11, 10), (10, 11, 13, 12), (12, 13, 15, 14), (14, 15, 17, 16), (16, 17, 19, 18), (18, 19, 21, 20), (20, 21, 23, 22), (22, 23, 25, 24), (24, 25, 27, 26), (26, 27, 29, 28), (28, 29, 31, 30)])
_uv = me_plane.uv_layers.new(name='UVMap')
_uv.uv.foreach_set('vector', [0.0, 0.0, 1.0, 0.0, 1.0, 1.0, 0.0, 1.0, 0.0, 0.0, 0.0, 1.0, 0.0, 1.0, 0.0, 0.0, 0.0, 0.0, 0.0, 1.0, 0.0, 1.0, 0.0, 0.0, 0.0, 0.0, 0.0, 1.0, 0.0, 1.0, 0.0, 0.0, 0.0, 0.0, 0.0, 1.0, 0.0, 1.0, 0.0, 0.0, 0.0, 0.0, 0.0, 1.0, 0.0, 1.0, 0.0, 0.0, 0.0, 0.0, 0.0, 1.0, 0.0, 1.0, 0.0, 0.0, 0.0, 0.0, 0.0, 1.0, 0.0, 1.0, 0.0, 0.0, 0.0, 0.0, 0.0, 1.0, 0.0, 1.0, 0.0, 0.0, 0.0, 0.0, 0.0, 1.0, 0.0, 1.0, 0.0, 0.0, 0.0, 0.0, 0.0, 1.0, 0.0, 1.0, 0.0, 0.0, 0.0, 0.0, 0.0, 1.0, 0.0, 1.0, 0.0, 0.0, 0.0, 0.0, 0.0, 1.0, 0.0, 1.0, 0.0, 0.0, 0.0, 0.0, 0.0, 1.0, 0.0, 1.0, 0.0, 0.0, 0.0, 0.0, 0.0, 1.0, 0.0, 1.0, 0.0, 0.0])
me_plane.update()
me_icosphere = bpy.data.meshes.new('Icosphere')
me_icosphere.from_pydata([(-0.2764, -0.8506, -0.9194), (-0.8944, 0.0, -0.9194), (0.7236, 0.5257, -0.9194), (0.5878, 0.809, -1.259e-07), (0.6882, -0.5, 1.081), (0.1637, -0.8167, -1.051), (0.6809, 0.4947, -1.038), (-0.6982, -0.4757, -1.073), (-0.2568, -0.7904, -1.062), (0.3619, -0.7481, -1.046), (0.8143, 0.1503, -1.035), (-0.8247, 0.0, -1.076), (-0.6661, -0.5188, -1.072), (-0.6901, -0.4986, -1.073), (-0.6874, -0.5023, -1.073), (0.2551, -0.8147, -1.049), (0.2726, -0.809, -1.048), (0.5928, 0.2063, 1.473), (0.2733, 0.5, 1.608), (0.07936, 0.473, 1.749), (0.3682, -0.2168, 1.749), (0.5653, -0.1217, 1.586), (-0.9084, -0.07619, -0.6927), (-0.911, 0.09058, -0.6499), (-0.8631, 0.4301, -1.259e-07), (-0.8266, -0.4803, -1.259e-07), (-0.8856, 0.3565, -0.269), (-0.8646, -0.3718, -0.3555), (-0.369, -0.8383, -0.6458), (-0.3495, -0.5422, 1.437), (-0.7343, -0.6073, -1.259e-07), (-0.6222, -0.7032, -0.37), (0.8378, 0.4169, -0.4579), (0.6941, -0.4858, 1.076), (0.6447, 0.537, 1.064), (0.6206, 0.2921, 1.359), (0.6363, 0.5, 1.147), (0.7748, 0.5516, -1.259e-07), (0.668, 0.562, 0.8638), (0.6995, -0.4918, 1.034), (0.6141, 0.1012, 1.489), (0.6162, -0.03234, 1.526), (0.4865, 0.8226, 0.299), (-0.3688, 0.4831, 1.516), (0.3967, 0.8711, -1.259e-07), (0.1039, 0.4968, 1.725), (0.2053, 0.5239, 1.648), (0.4728, 0.6834, 0.9964), (0.2366, -0.7282, 1.209), (0.303, -0.5, 1.57), (0.2406, -0.3924, 1.749), (-0.1508, -0.6195, 1.418), (0.07746, -0.735, 1.212), (-0.7277, 0.6165, -1.259e-07), (-0.6322, 0.5538, 1.002), (-0.2081, -0.8875, -0.6923), (0.3918, -0.7523, 0.9646), (0.2497, -0.7684, 1.114), (0.6094, -0.7426, 0.2324), (0.2314, -0.8319, -0.9514), (0.3544, -0.809, -0.7764), (-0.2243, -0.8875, -0.6115), (0.6336, -0.7459, -1.259e-07), (0.1572, -0.7824, 1.093), (0.5368, 0.6406, -0.9848), (-0.8104, 0.2038, -0.9852), (0.3905, 0.809, -0.6563), (-0.7911, 0.4252, -0.6576), (-0.784, 0.1532, -1.075), (0.5421, 0.605, -1.042), (0.1469, 0.9158, -0.3737), (-0.4086, 0.8246, -0.2385), (-0.6243, 0.7105, -0.3057), (-0.8303, 0.4385, 0.3503), (-0.7758, -0.4947, 0.5304), (-0.7584, -0.5123, 0.5908), (-0.5886, -0.4898, 1.182), (-0.551, 0.4426, 1.323), (-0.6455, 0.5472, 0.9949), (-0.7373, 0.5325, 0.6751), (0.06086, 0.4309, 1.774), (0.2231, -0.1959, 1.842), (-0.371, -0.4762, 1.525), (-0.3761, 0.4605, 1.546), (0.01232, 0.4512, 1.749), (-0.4183, 0.4388, 1.524), (-0.1209, -0.47, 1.656), (0.1638, -0.3603, 1.807), (-0.5073, 0.2615, 1.473), (-0.5107, -0.4025, 1.454), (0.5743, -0.6175, -0.9717), (0.8341, 0.08377, -1.034), (0.584, -0.5717, -1.04), (0.6371, -0.7412, -1.259e-07), (0.7785, -0.485, 0.3891), (0.8832, 0.1152, -0.7053), (0.6109, -0.7547, -0.1861), (0.6252, -0.7494, -0.07731)], [], [(87, 86, 51, 52, 48, 49, 50), (37, 3, 38), (58, 4, 56), (39, 33, 4), (66, 64, 69, 68, 65, 67, 72, 71, 70), (11, 7, 1), (8, 0, 12), (10, 6, 2), (8, 5, 0), (92, 90, 9), (59, 15, 16, 60), (49, 4, 21, 20, 50), (40, 35, 17), (72, 67, 26, 24, 53), (65, 1, 23, 26, 67), (1, 22, 23), (1, 7, 13, 27, 22), (27, 13, 14, 31, 30, 25), (12, 0, 28, 31, 14), (94, 95, 32, 37, 38, 34, 36, 35, 40, 41, 33, 39), (17, 35, 36, 18), (4, 33, 41, 21), (2, 3, 37, 32), (34, 47, 46, 18, 36), (80, 81, 20, 21, 41, 40, 17, 18, 46, 45, 19), (3, 44, 42), (3, 42, 47, 34, 38), (74, 73, 24, 26, 23, 22, 27, 25), (82, 29, 51, 86), (56, 4, 49, 48, 57), (63, 57, 48, 52), (75, 30, 31, 28, 61, 63, 52, 51, 29, 76), (97, 93, 62), (0, 55, 61, 28), (0, 5, 15, 59, 55), (78, 54, 71, 72, 53, 79), (42, 44, 70, 71, 54, 43, 45, 46, 47), (3, 66, 70, 44), (11, 1, 65, 68), (6, 69, 64, 2), (2, 64, 66, 3), (88, 85, 77), (25, 30, 75, 74), (53, 24, 73, 79), (77, 78, 79, 73, 74, 75, 76, 89, 88), (45, 43, 83, 84, 19), (54, 78, 77, 85, 83, 43), (76, 29, 82, 89), (80, 84, 83, 85, 88, 89, 82, 86, 87, 81), (50, 20, 81, 87), (19, 84, 80), (57, 63, 61, 55, 59, 60, 96, 97, 62, 58, 56), (62, 93, 94, 39, 4, 58), (10, 2, 32, 95, 91), (14, 13, 7, 11, 68, 69, 6, 10, 91, 92, 9, 16, 15, 5, 8, 12), (91, 95, 94, 93, 97, 96, 90, 92), (9, 90, 96, 60, 16)])
_uv = me_icosphere.uv_layers.new(name='UVMap')
_uv.uv.foreach_set('vector', [0.244, 0.4087, 0.09536, 0.3827, 0.09797, 0.3547, 0.1406, 0.338, 0.1977, 0.3424, 0.2394, 0.3726, 0.2468, 0.3937, 0.4532, 0.2362, 0.5, 0.2362, 0.4637, 0.2991, 0.237, 0.2531, 0.2727, 0.3149, 0.2073, 0.3149, 0.2747, 0.3115, 0.2753, 0.3149, 0.2727, 0.3149, 0.5276, 0.1884, 0.4914, 0.1575, 0.4819, 0.1511, 0.7845, 0.1474, 0.7811, 0.1575, 0.7451, 0.1883, 0.6967, 0.2139, 0.657, 0.2156, 0.5665, 0.209, 0.8268, 0.1426, 0.9047, 0.1575, 0.8182, 0.1575, 0.9922, 0.1439, 1.0, 0.1575, 0.914, 0.1575, 0.3896, 0.1575, 0.448, 0.1462, 0.4545, 0.1575, 0.09871, 0.1439, 0.1651, 0.1575, 0.09091, 0.1575, 0.2465, 0.1496, 0.2433, 0.1575, 0.2014, 0.1575, 0.1764, 0.1669, 0.1805, 0.1598, 0.1832, 0.1598, 0.1946, 0.1796, 0.2394, 0.3726, 0.2727, 0.3149, 0.3071, 0.3745, 0.2788, 0.3937, 0.2468, 0.3937, 0.4114, 0.3659, 0.4356, 0.3477, 0.4279, 0.3612, 0.6967, 0.2139, 0.7451, 0.1883, 0.7614, 0.2166, 0.7507, 0.2362, 0.7168, 0.2362, 0.7811, 0.1575, 0.8182, 0.1575, 0.8049, 0.1805, 0.7614, 0.2166, 0.7451, 0.1883, 0.8182, 0.1575, 0.8294, 0.1769, 0.8049, 0.1805, 0.8182, 0.1575, 0.9047, 0.1575, 0.9088, 0.158, 0.8786, 0.2103, 0.8294, 0.1769, 0.8786, 0.2103, 0.9088, 0.158, 0.9094, 0.1581, 0.939, 0.2092, 0.9179, 0.2362, 0.8948, 0.2362, 0.914, 0.1575, 1.0, 0.1575, 0.9865, 0.1809, 0.939, 0.2092, 0.9094, 0.1581, 0.2823, 0.2645, 0.3808, 0.1846, 0.4317, 0.197, 0.4532, 0.2362, 0.4637, 0.2991, 0.4641, 0.3149, 0.459, 0.3227, 0.4356, 0.3477, 0.3788, 0.3659, 0.3251, 0.3715, 0.2753, 0.3149, 0.2747, 0.3115, 0.4279, 0.3612, 0.4356, 0.3477, 0.459, 0.3227, 0.4904, 0.3771, 0.2727, 0.3149, 0.2753, 0.3149, 0.3251, 0.3715, 0.3071, 0.3745, 0.4545, 0.1575, 0.5, 0.2362, 0.4532, 0.2362, 0.4317, 0.197, 0.4641, 0.3149, 0.5021, 0.3149, 0.5001, 0.383, 0.4904, 0.3771, 0.459, 0.3227, 0.6083, 0.4, 0.1988, 0.4177, 0.2788, 0.3937, 0.3071, 0.3745, 0.3251, 0.3715, 0.3788, 0.3659, 0.4279, 0.3612, 0.4904, 0.3771, 0.5001, 0.383, 0.5992, 0.3909, 0.6038, 0.3937, 0.5, 0.2362, 0.5296, 0.2362, 0.5148, 0.2618, 0.5, 0.2362, 0.5148, 0.2618, 0.5021, 0.3149, 0.4641, 0.3149, 0.4637, 0.2991, 0.9009, 0.2816, 0.7469, 0.2662, 0.7507, 0.2362, 0.7614, 0.2166, 0.8049, 0.1805, 0.8294, 0.1769, 0.8786, 0.2103, 0.8948, 0.2362, 0.06066, 0.3673, 0.06666, 0.3569, 0.09797, 0.3547, 0.09536, 0.3827, 0.2073, 0.3149, 0.2727, 0.3149, 0.2394, 0.3726, 0.1977, 0.3424, 0.1925, 0.3334, 0.1572, 0.3285, 0.1712, 0.3334, 0.1659, 0.3424, 0.1406, 0.338, 0.9045, 0.2868, 0.9179, 0.2362, 0.939, 0.2092, 0.07739, 0.1809, 0.09987, 0.1838, 0.1572, 0.3285, 0.1406, 0.338, 0.09797, 0.3547, 0.06666, 0.3569, 0.7192, 0.3383, 0.2376, 0.2296, 0.2396, 0.2362, 0.2387, 0.2362, 0.09091, 0.1575, 0.1021, 0.1769, 0.09987, 0.1838, 0.07739, 0.1809, 0.09091, 0.1575, 0.1651, 0.1575, 0.1805, 0.1598, 0.1764, 0.1669, 0.1021, 0.1769, 0.7135, 0.3202, 0.7102, 0.3205, 0.657, 0.2156, 0.6967, 0.2139, 0.7168, 0.2362, 0.7276, 0.294, 0.5148, 0.2618, 0.5296, 0.2362, 0.5665, 0.209, 0.657, 0.2156, 0.7102, 0.3205, 0.666, 0.3662, 0.5992, 0.3909, 0.5001, 0.383, 0.5021, 0.3149, 0.5, 0.2362, 0.5276, 0.1884, 0.5665, 0.209, 0.5296, 0.2362, 0.8096, 0.1426, 0.8182, 0.1575, 0.7811, 0.1575, 0.7845, 0.1474, 0.461, 0.1462, 0.4893, 0.1511, 0.4914, 0.1575, 0.4545, 0.1575, 0.4545, 0.1575, 0.4914, 0.1575, 0.5276, 0.1884, 0.5, 0.2362, 0.7614, 0.3668, 0.6815, 0.369, 0.7246, 0.3522, 0.8948, 0.2362, 0.9179, 0.2362, 0.9045, 0.2868, 0.9009, 0.2816, 0.7168, 0.2362, 0.7507, 0.2362, 0.7469, 0.2662, 0.7276, 0.294, 0.7246, 0.3522, 0.7135, 0.3202, 0.7276, 0.294, 0.7469, 0.2662, 0.9009, 0.2816, 0.9045, 0.2868, 0.02265, 0.3383, 0.4379, 0.3649, 0.7614, 0.3668, 0.5992, 0.3909, 0.666, 0.3662, 0.668, 0.3698, 0.6141, 0.3937, 0.6038, 0.3937, 0.7102, 0.3205, 0.7127, 0.3202, 0.6995, 0.3522, 0.6762, 0.369, 0.668, 0.3698, 0.666, 0.3662, 0.02265, 0.3383, 0.06666, 0.3569, 0.06066, 0.3673, 0.0335, 0.3649, 0.6083, 0.4, 0.6141, 0.3937, 0.668, 0.3698, 0.6762, 0.369, 0.7614, 0.3668, 0.4379, 0.3649, 0.06066, 0.3673, 0.09536, 0.3827, 0.244, 0.4087, 0.2687, 0.4177, 0.2468, 0.3937, 0.2788, 0.3937, 0.2687, 0.4177, 0.244, 0.4087, 0.6038, 0.3937, 0.6141, 0.3937, 0.6083, 0.4, 0.1925, 0.3334, 0.1572, 0.3285, 0.09987, 0.1838, 0.1021, 0.1769, 0.1764, 0.1669, 0.1946, 0.1796, 0.2356, 0.2204, 0.2376, 0.2296, 0.2387, 0.2362, 0.237, 0.2531, 0.2073, 0.3149, 0.2387, 0.2362, 0.2396, 0.2362, 0.2823, 0.2645, 0.2747, 0.3115, 0.2727, 0.3149, 0.237, 0.2531, 0.3896, 0.1575, 0.4545, 0.1575, 0.4317, 0.197, 0.3808, 0.1846, 0.378, 0.1591, 0.9094, 0.1581, 0.9088, 0.158, 0.9047, 0.1575, 0.8096, 0.1426, 0.7845, 0.1474, 0.4819, 0.1511, 0.448, 0.1462, 0.3896, 0.1575, 0.378, 0.1591, 0.2465, 0.1496, 0.2014, 0.1575, 0.1832, 0.1598, 0.1805, 0.1598, 0.1651, 0.1575, 0.9922, 0.1439, 0.914, 0.1575, 0.378, 0.1591, 0.3808, 0.1846, 0.2823, 0.2645, 0.2396, 0.2362, 0.2376, 0.2296, 0.2356, 0.2204, 0.2433, 0.1575, 0.2465, 0.1496, 0.2014, 0.1575, 0.2433, 0.1575, 0.2356, 0.2204, 0.1946, 0.1796, 0.1832, 0.1598])
me_icosphere.update()
me_icosphere_001 = bpy.data.meshes.new('Icosphere.001')
me_icosphere_001.from_pydata([(0.5257, 0.0, 0.8507), (0.1625, 0.5, 0.8507), (0.833, 0.1489, 0.4706), (0.1878, 0.578, 0.7609), (0.6095, 0.2578, 0.6831), (0.2732, 0.5, 0.7822), (-0.2774, 0.8498, -0.4474), (-0.921, 0.3376, 0.05908), (-0.2758, 0.8506, -0.4473), (0.02853, 0.5973, 0.7483), (0.08208, 0.9404, -0.1642), (-0.912, 0.3628, 0.0), (-0.6512, 0.614, -0.3318), (-0.2763, 0.8504, -0.4475), (0.1214, 0.9399, -0.103), (0.1156, 0.6751, 0.6552), (-0.7215, -0.5242, 0.4501), (-0.7249, -0.5245, 0.4446), (-0.724, -0.5241, 0.4475), (-0.7112, -0.5167, 0.464), (-0.7078, -0.5262, 0.458), (0.836, 0.1418, 0.4695), (0.643, 0.0, 0.7223), (0.5695, -0.1346, 0.7632), (-0.7501, -0.5005, 0.3952), (-0.924, 0.2256, 0.1419), (-0.8717, -0.06466, 0.4157), (-0.9377, 0.3274, 0.0), (-0.9327, 0.3224, -0.03675), (-0.9385, 0.321, 0.02478), (-0.8111, -0.1638, 0.5013), (-0.1678, 0.3927, 0.8507), (-0.8727, 0.06773, 0.4105), (-0.2267, 0.4466, 0.7976), (-0.8107, 0.2731, 0.4136), (-0.5925, -0.2867, 0.6828), (-0.8673, -0.0514, 0.4383), (-0.04673, 0.8329, -0.4807), (0.2047, 0.8512, -0.4095), (-0.6749, 0.5409, -0.4562), (-0.7446, 0.459, -0.4129), (-0.2566, 0.7898, -0.5172), (0.8617, 0.1547, 0.3878), (-0.5081, 0.6534, -0.4914), (0.3675, 0.8155, -0.3243), (-0.7243, -0.533, 0.4088), (-0.5713, -0.5596, 0.483), (0.201, -0.5722, 0.7582), (0.3341, -0.5, 0.7446), (0.5254, -0.3553, 0.6913), (0.8629, 0.1274, 0.4106), (-0.7465, -0.5085, 0.381), (-0.8826, 0.2231, -0.2664), (0.04721, 0.1453, 0.9566), (-0.4236, -0.2255, 0.7916), (-0.1206, 0.1761, 0.9281), (0.3316, -0.2672, 0.8507), (0.2099, -0.5255, 0.7971), (0.2464, -0.5, 0.7988), (0.191, 0.0, 0.9458), (0.05947, -0.3642, 0.8643), (0.1563, 0.00968, 0.9536)], [], [(15, 9, 1, 3), (5, 3, 1), (23, 22, 0), (52, 51, 24, 26, 25, 29, 27, 28), (46, 45, 51, 52, 40, 39, 43, 41, 37, 38, 44, 42, 50, 49, 48, 47), (0, 4, 5, 1), (21, 2, 4, 0, 22), (44, 38, 10, 14), (37, 8, 10, 38), (41, 13, 8, 37), (41, 43, 6, 13), (16, 20, 19), (49, 50, 21, 22, 23), (30, 18, 16, 19, 35), (42, 2, 21, 50), (45, 46, 20, 16, 18, 17), (11, 27, 29, 7), (40, 52, 28), (9, 15, 14, 10, 8, 13, 6, 12, 11, 7, 34, 33), (25, 26, 36, 32), (25, 32, 34, 7, 29), (1, 9, 33, 31), (24, 17, 18, 30, 36, 26), (58, 48, 49, 23, 0, 56), (24, 51, 45, 17), (4, 2, 42, 44, 14, 15, 3, 5), (6, 43, 39, 12), (12, 39, 40, 28, 27, 11), (31, 33, 34, 32, 36, 30, 35, 54, 55), (1, 31, 55, 53), (61, 60, 57, 58, 56, 59), (56, 0, 59), (55, 54, 60, 61, 53), (0, 1, 53, 61, 59), (47, 48, 58, 57), (35, 19, 20, 46, 47, 57, 60, 54)])
_uv = me_icosphere_001.uv_layers.new(name='UVMap')
_uv.uv.foreach_set('vector', [0.5851, 0.3525, 0.6052, 0.3689, 0.5909, 0.3937, 0.5808, 0.3761, 0.4904, 0.3771, 0.5101, 0.3761, 0.5, 0.3937, 0.3059, 0.3725, 0.3326, 0.3686, 0.3182, 0.3937, 0.7823, 0.1917, 0.9051, 0.3033, 0.9038, 0.3058, 0.8277, 0.2984, 0.785, 0.2574, 0.7702, 0.2406, 0.7694, 0.2362, 0.7696, 0.2307, 0.7531, 0.321, 0.9099, 0.3082, 0.9051, 0.3033, 0.7823, 0.1917, 0.737, 0.1744, 0.7213, 0.1679, 0.6875, 0.1575, 0.6285, 0.1438, 0.5976, 0.1575, 0.5555, 0.1749, 0.5311, 0.1876, 0.39, 0.3016, 0.3856, 0.3059, 0.2759, 0.355, 0.2421, 0.3679, 0.2192, 0.3752, 0.4091, 0.3937, 0.4325, 0.3531, 0.4904, 0.3771, 0.5, 0.3937, 0.3894, 0.3149, 0.3907, 0.3149, 0.4325, 0.3531, 0.4091, 0.3937, 0.3946, 0.3686, 0.5311, 0.1876, 0.5555, 0.1749, 0.5767, 0.2116, 0.5712, 0.2208, 0.5976, 0.1575, 0.6363, 0.1575, 0.5767, 0.2116, 0.5555, 0.1749, 0.6285, 0.1438, 0.6363, 0.1574, 0.6363, 0.1575, 0.5976, 0.1575, 0.6443, 0.1438, 0.6875, 0.1575, 0.6366, 0.1575, 0.6364, 0.1574, 0.0003243, 0.3155, 0.002809, 0.3167, 0.001895, 0.3182, 0.2759, 0.355, 0.3856, 0.3059, 0.3894, 0.3149, 0.3326, 0.3686, 0.3059, 0.3725, 0.8465, 0.3149, 0.9088, 0.3149, 0.9088, 0.3155, 0.9072, 0.3182, 0.8635, 0.3573, 0.39, 0.3016, 0.3907, 0.3149, 0.3894, 0.3149, 0.3856, 0.3059, 0.9099, 0.3082, 0.7544, 0.321, 0.879, 0.3167, 0.9088, 0.3155, 0.9088, 0.3149, 0.9088, 0.3145, 0.763, 0.2362, 0.7694, 0.2362, 0.7702, 0.2406, 0.7667, 0.2466, 0.737, 0.1744, 0.7823, 0.1917, 0.7696, 0.2307, 0.6052, 0.3689, 0.5417, 0.3525, 0.5712, 0.2208, 0.5767, 0.2116, 0.6363, 0.1575, 0.6364, 0.1574, 0.6366, 0.1575, 0.7105, 0.1865, 0.763, 0.2362, 0.7667, 0.2466, 0.7722, 0.3032, 0.6478, 0.3808, 0.785, 0.2574, 0.8277, 0.2984, 0.8257, 0.3018, 0.8082, 0.2977, 0.785, 0.2574, 0.8082, 0.2977, 0.7722, 0.3032, 0.7667, 0.2466, 0.7702, 0.2406, 0.5909, 0.3937, 0.6052, 0.3689, 0.6478, 0.3808, 0.642, 0.3937, 0.9038, 0.3058, 0.9088, 0.3145, 0.9088, 0.3149, 0.8465, 0.3149, 0.8257, 0.3018, 0.8277, 0.2984, 0.2345, 0.3811, 0.2421, 0.3679, 0.2759, 0.355, 0.3059, 0.3725, 0.3182, 0.3937, 0.2696, 0.3937, 0.9038, 0.3058, 0.9051, 0.3033, 0.9099, 0.3082, 0.9088, 0.3145, 0.4325, 0.3531, 0.3907, 0.3149, 0.39, 0.3016, 0.5311, 0.1876, 0.5712, 0.2208, 0.5417, 0.3525, 0.5101, 0.3761, 0.4904, 0.3771, 0.6366, 0.1575, 0.6875, 0.1575, 0.7213, 0.1679, 0.7105, 0.1865, 0.7105, 0.1865, 0.7213, 0.1679, 0.737, 0.1744, 0.7696, 0.2307, 0.7694, 0.2362, 0.763, 0.2362, 0.642, 0.3937, 0.6478, 0.3808, 0.7722, 0.3032, 0.8082, 0.2977, 0.8257, 0.3018, 0.8465, 0.3149, 0.6474, 0.3573, 0.735, 0.391, 0.6452, 0.4345, 0.5909, 0.3937, 0.642, 0.3937, 0.6452, 0.4345, 0.6232, 0.4495, 0.4525, 0.4479, 0.3159, 0.4052, 0.2274, 0.3821, 0.2345, 0.3811, 0.2696, 0.3937, 0.2892, 0.4438, 0.2696, 0.3937, 0.3182, 0.3937, 0.2892, 0.4438, 0.6452, 0.4345, 0.735, 0.391, 0.3159, 0.4052, 0.4525, 0.4479, 0.6232, 0.4495, 0.4091, 0.3937, 0.5, 0.3937, 0.4678, 0.4495, 0.4422, 0.4479, 0.438, 0.4438, 0.2192, 0.3752, 0.2421, 0.3679, 0.2345, 0.3811, 0.2274, 0.3821, 0.6474, 0.3573, 0.001895, 0.3182, 0.879, 0.3167, 0.7531, 0.321, 0.2192, 0.3752, 0.2274, 0.3821, 0.2561, 0.4052, 0.735, 0.391])
me_icosphere_001.update()
me_icosphere_003 = bpy.data.meshes.new('Icosphere.003')
me_icosphere_003.from_pydata([(-0.9007, -0.6008, -0.09352), (1.18, -0.3841, -0.5407), (1.18, 0.234, -0.5407), (-0.732, -0.8841, -0.5407), (-0.732, 0.734, -0.5407), (0.7289, 0.734, -0.5407), (-0.001506, 0.9249, -0.5407), (0.8537, -0.5751, -0.015), (0.929, -0.5768, -0.9385), (-1.121, -0.1106, -0.9365), (-0.3927, 0.7705, -0.9328), (0.8774, 0.4848, -0.934), (0.9317, 0.4247, -0.9343), (0.8791, -0.632, -0.9387), (-1.121, -0.03931, -0.9362), (-0.3026, 0.794, -0.9327), (0.4277, 0.734, -0.933), (0.2421, 0.7825, -0.9328), (-0.8253, 0.5028, -0.9339), (-0.9387, 0.377, -0.9345), (1.086, -0.1513, -0.9367), (1.087, 0.001606, -0.936), (0.3026, -0.9428, -0.1448), (0.8674, -0.6517, -0.9076), (-0.4338, -0.9161, -0.8853), (-0.3583, -0.9818, -0.5407), (-0.1431, -0.9923, -0.3128), (0.7654, -0.7939, -0.3872), (0.8598, -0.7391, -0.5407), (0.8506, -0.6477, -0.9388), (0.4007, -0.9194, -0.1614), (0.2519, 0.8148, -0.2108), (0.407, 0.7686, -0.1687), (-0.6583, 0.5706, -0.06027), (0.5418, 0.6386, -0.06285), (0.6124, 0.4249, 0.105), (-0.1968, 0.8107, -0.2264), (-0.4532, 0.734, -0.1778), (-0.6628, 0.5488, -0.04363), (-1.038, -0.4959, -0.3099), (-1.183, 0.1776, -0.5407), (-1.058, -0.5226, -0.5407), (-1.143, -0.207, -0.797), (-1.09, -0.4387, -0.6911), (-0.8843, 0.4782, -0.137), (-0.9617, -0.3978, -0.0632), (-0.8818, -0.3573, 0.02119), (-0.8387, 0.4814, -0.08501), (-0.8303, 0.4745, -0.07413), (-1.061, -0.2925, -0.1975), (0.3527, -0.9246, -0.1059), (0.3539, -0.921, -0.0994), (0.3409, -0.927, -0.1009), (0.799, -0.6125, -0.02339), (0.799, -0.6124, -0.02328), (0.7871, -0.6207, -0.02532), (-0.6125, -0.7441, -0.05577), (-0.624, -0.7355, -0.05365), (-0.6251, -0.7371, -0.05572), (-0.8279, -0.5582, -0.01422), (-0.818, -0.5603, -0.01042), (-0.8246, -0.5485, -0.007511), (0.3318, -0.9301, -0.1068), (0.3431, -0.9264, -0.1007), (0.3288, -0.9281, -0.1012), (0.8851, -0.07506, 0.1045), (0.8759, -0.06898, 0.1108), (0.8793, -0.08212, 0.1076), (0.7363, 0.1529, 0.1656), (0.7459, 0.1426, 0.163), (0.7445, 0.1545, 0.1608), (0.8537, -0.5751, -0.01498), (0.8527, -0.5727, -0.01348), (0.8459, -0.5792, -0.01508), (0.8531, -0.5656, -0.01173), (0.8518, -0.575, -0.01404), (0.8537, -0.575, -0.01498), (-0.3904, -0.8841, -0.09608), (-0.379, -0.886, -0.09078), (-0.3922, -0.8803, -0.08936), (-0.2731, -0.9163, -0.1036), (-0.2695, -0.9143, -0.09775), (-0.2838, -0.9122, -0.09724), (-0.853, -0.3959, 0.03016), (-0.8482, -0.385, 0.03283), (-0.8589, -0.3836, 0.03007), (0.5386, 0.3017, 0.197), (0.5282, 0.2961, 0.2009), (0.5413, 0.2922, 0.1999), (0.2081, 0.283, 0.1977), (0.1941, 0.2848, 0.1957), (0.1947, 0.2789, 0.1966), (-1.181, 0.2225, -0.5572), (-1.164, 0.256, -0.5407), (-1.175, 0.2389, -0.5544), (-1.183, 0.1844, -0.5407), (-1.175, 0.1514, -0.5037), (-1.131, 0.0128, -0.3345), (-0.9641, 0.4068, -0.2155), (0.2701, -0.7633, -0.9392), (-0.9374, -0.5279, -0.9366), (-0.811, -0.6882, -0.8739), (-0.9376, -0.5258, -0.9382), (-0.3928, -0.8952, -0.9398), (-0.4284, -0.91, -0.9068), (1.148, 0.09202, -0.3353), (1.117, -0.1075, -0.1404), (1.088, -0.1182, -0.08675), (0.7625, 0.4874, -0.02899), (0.75, 0.4249, 0.03657), (1.077, 0.2943, -0.3747), (0.8259, 0.4937, -0.132), (1.022, -0.07506, -0.01562), (0.792, 0.272, 0.08437)], [], [(8, 20, 1), (10, 18, 4), (11, 16, 5), (24, 25, 3), (10, 4, 6, 15), (11, 5, 2, 12), (3, 77, 79, 56, 58, 0), (3, 25, 26, 80, 82, 78, 77), (28, 1, 7, 27), (17, 15, 6), (41, 3, 0, 39), (29, 13, 23), (21, 12, 2), (1, 20, 21, 2), (101, 100, 102, 103, 104), (5, 16, 17, 6), (112, 113, 70, 69, 66, 65), (112, 107, 106, 105, 110, 111, 108, 109, 113), (22, 62, 64, 81, 80, 26), (45, 0, 59, 61, 83, 85, 46), (0, 58, 57, 60, 59), (75, 74, 67, 66, 69, 68, 88, 87, 89, 91, 84, 83, 61, 60, 57, 56, 79, 78, 82, 81, 64, 63, 52, 51, 55, 54, 73, 72), (27, 7, 53, 55, 51, 50, 30), (103, 102, 9, 14, 19, 18, 10, 15, 17, 16, 11, 12, 21, 20, 8, 13, 29, 99), (46, 85, 84, 91, 90, 38, 48), (101, 104, 24, 3), (8, 1, 28, 23, 13), (34, 32, 31, 36, 37, 33, 38, 90, 89, 87, 86, 35), (54, 53, 7, 71, 73), (6, 4, 37, 36), (72, 71, 7, 76, 75), (108, 34, 35, 109), (6, 36, 31), (5, 6, 31, 32), (33, 47, 48, 38), (95, 40, 96), (39, 0, 45, 49), (4, 44, 47, 33, 37), (50, 51, 52), (53, 54, 55), (56, 57, 58), (59, 60, 61), (62, 63, 64), (65, 66, 67), (68, 69, 70), (71, 72, 73), (74, 75, 76), (77, 78, 79), (80, 81, 82), (83, 84, 85), (86, 87, 88), (89, 90, 91), (22, 30, 50, 52, 63, 62), (45, 46, 48, 47, 44, 98, 97, 49), (40, 42, 43, 41, 39, 49, 97, 96), (4, 18, 19, 94, 93), (4, 93, 98, 44), (19, 14, 92, 94), (9, 42, 40, 95, 92, 14), (22, 26, 25, 24, 104, 103, 99, 29, 23, 28, 27, 30), (43, 100, 101, 3, 41), (9, 102, 100, 43, 42), (2, 5, 111, 110), (68, 70, 113, 109, 35, 86, 88), (5, 32, 34, 108, 111), (7, 107, 112, 65, 67, 74, 76), (1, 106, 107, 7), (2, 110, 105), (1, 2, 105, 106), (43, 97, 98, 93, 94, 92, 95, 42)])
_uv = me_icosphere_003.uv_layers.new(name='UVMap')
_uv.uv.foreach_set('vector', [0.2778, 0.1662, 0.3524, 0.1769, 0.3182, 0.2362, 0.642, 0.1672, 0.7158, 0.1773, 0.6818, 0.2362, 0.46, 0.167, 0.5339, 0.1775, 0.5, 0.2362, 0.08047, 0.1755, 0.09196, 0.2362, 0.04546, 0.2362, 0.642, 0.1672, 0.6818, 0.2362, 0.5909, 0.2362, 0.6308, 0.1672, 0.46, 0.167, 0.5, 0.2362, 0.4091, 0.2362, 0.4491, 0.1669, 0.04546, 0.2362, 0.0839, 0.3028, 0.08335, 0.3039, 0.04583, 0.3146, 0.04376, 0.3149, 0.0, 0.3149, 0.04546, 0.2362, 0.09196, 0.2362, 0.1167, 0.2703, 0.09857, 0.3016, 0.09718, 0.3026, 0.08528, 0.3036, 0.0839, 0.3028, 0.2536, 0.2362, 0.3182, 0.2362, 0.2727, 0.3149, 0.2405, 0.2592, 0.557, 0.1775, 0.6308, 0.1672, 0.5909, 0.2362, 0.8888, 0.2362, 0.9545, 0.2362, 0.9091, 0.3149, 0.8871, 0.2768, 0.263, 0.1668, 0.2677, 0.1661, 0.2646, 0.1716, 0.3749, 0.177, 0.4491, 0.1669, 0.4091, 0.2362, 0.3182, 0.2362, 0.3524, 0.1769, 0.3749, 0.177, 0.4091, 0.2362, 0.9257, 0.1863, 0.8979, 0.1769, 0.8975, 0.1766, 0.9738, 0.1667, 0.4394, 0.1721, 0.5, 0.2362, 0.5339, 0.1775, 0.557, 0.1775, 0.5909, 0.2362, 0.3724, 0.3301, 0.4406, 0.339, 0.43, 0.3575, 0.4283, 0.3583, 0.3877, 0.3546, 0.3859, 0.3536, 0.3549, 0.3301, 0.3558, 0.3149, 0.3589, 0.3067, 0.3882, 0.2724, 0.4234, 0.261, 0.4647, 0.2974, 0.4707, 0.3149, 0.4618, 0.3274, 0.4406, 0.339, 0.1766, 0.3059, 0.1805, 0.3126, 0.1801, 0.3134, 0.09905, 0.3027, 0.09857, 0.3016, 0.1167, 0.2703, 0.874, 0.3149, 0.9091, 0.3149, 0.9002, 0.3304, 0.8984, 0.3315, 0.8717, 0.3347, 0.8696, 0.3343, 0.8653, 0.3315, 0.0, 0.3149, 0.04376, 0.3149, 0.04387, 0.3153, 0.01042, 0.3309, 0.008935, 0.3304, 0.2726, 0.3152, 0.2739, 0.3158, 0.3398, 0.3539, 0.3432, 0.3546, 0.427, 0.3583, 0.4303, 0.3587, 0.4605, 0.367, 0.4632, 0.3673, 0.5406, 0.3677, 0.5443, 0.3675, 0.8685, 0.335, 0.8717, 0.3347, 0.8984, 0.3315, 0.8773, 0.3309, 0.06707, 0.3153, 0.04583, 0.3146, 0.08335, 0.3039, 0.08528, 0.3036, 0.09718, 0.3026, 0.09905, 0.3027, 0.1801, 0.3134, 0.1819, 0.3136, 0.1816, 0.3136, 0.1836, 0.3137, 0.2609, 0.3149, 0.263, 0.3149, 0.2715, 0.3151, 0.2729, 0.3153, 0.2405, 0.2592, 0.2727, 0.3149, 0.263, 0.3149, 0.2609, 0.3149, 0.1836, 0.3137, 0.1831, 0.3127, 0.1887, 0.303, 0.9738, 0.1667, 0.8975, 0.1766, 0.8234, 0.1665, 0.8129, 0.1666, 0.7387, 0.1772, 0.7158, 0.1773, 0.642, 0.1672, 0.6308, 0.1672, 0.557, 0.1775, 0.5339, 0.1775, 0.46, 0.167, 0.4491, 0.1669, 0.3749, 0.177, 0.3524, 0.1769, 0.2778, 0.1662, 0.2677, 0.1661, 0.263, 0.1668, 0.5949, 0.1668, 0.8653, 0.3315, 0.8696, 0.3343, 0.8685, 0.335, 0.5443, 0.3675, 0.5435, 0.3673, 0.6901, 0.3188, 0.7165, 0.3171, 0.9257, 0.1863, 0.9895, 0.1721, 0.9896, 0.1755, 0.9545, 0.2362, 0.2778, 0.1662, 0.3182, 0.2362, 0.2536, 0.2362, 0.2646, 0.1716, 0.2677, 0.1661, 0.51, 0.3149, 0.5378, 0.3017, 0.5574, 0.2943, 0.6181, 0.2833, 0.6504, 0.2905, 0.6888, 0.3149, 0.6901, 0.3188, 0.5435, 0.3673, 0.5406, 0.3677, 0.4632, 0.3673, 0.4618, 0.3663, 0.4713, 0.344, 0.263, 0.3149, 0.263, 0.3149, 0.2727, 0.3149, 0.2727, 0.3149, 0.2715, 0.3151, 0.5909, 0.2362, 0.6818, 0.2362, 0.6504, 0.2905, 0.6181, 0.2833, 0.2729, 0.3153, 0.2727, 0.3149, 0.2727, 0.3149, 0.2727, 0.3149, 0.2726, 0.3152, 0.4707, 0.3149, 0.51, 0.3149, 0.4713, 0.344, 0.4618, 0.3274, 0.5909, 0.2362, 0.6181, 0.2833, 0.5574, 0.2943, 0.5, 0.2362, 0.5909, 0.2362, 0.5574, 0.2943, 0.5378, 0.3017, 0.6888, 0.3149, 0.7174, 0.3149, 0.7165, 0.3171, 0.6901, 0.3188, 0.78, 0.2362, 0.781, 0.2362, 0.7849, 0.2417, 0.8871, 0.2768, 0.9091, 0.3149, 0.874, 0.3149, 0.8533, 0.2903, 0.6818, 0.2362, 0.7229, 0.3073, 0.7174, 0.3149, 0.6888, 0.3149, 0.6504, 0.2905, 0.1831, 0.3127, 0.1836, 0.3137, 0.1816, 0.3136, 0.263, 0.3149, 0.263, 0.3149, 0.2609, 0.3149, 0.04583, 0.3146, 0.06707, 0.3153, 0.04376, 0.3149, 0.9002, 0.3304, 0.01042, 0.3309, 0.8984, 0.3315, 0.1805, 0.3126, 0.1819, 0.3136, 0.1801, 0.3134, 0.3413, 0.3536, 0.3877, 0.3546, 0.3398, 0.3539, 0.4303, 0.3587, 0.427, 0.3583, 0.43, 0.3575, 0.2727, 0.3149, 0.2729, 0.3153, 0.2715, 0.3151, 0.2739, 0.3158, 0.2726, 0.3152, 0.2727, 0.3149, 0.0839, 0.3028, 0.08528, 0.3036, 0.08335, 0.3039, 0.09857, 0.3016, 0.09905, 0.3027, 0.09718, 0.3026, 0.8717, 0.3347, 0.8685, 0.335, 0.8696, 0.3343, 0.4618, 0.3663, 0.4632, 0.3673, 0.4605, 0.367, 0.5406, 0.3677, 0.5435, 0.3673, 0.5443, 0.3675, 0.1766, 0.3059, 0.1887, 0.303, 0.1831, 0.3127, 0.1816, 0.3136, 0.1819, 0.3136, 0.1805, 0.3126, 0.874, 0.3149, 0.8653, 0.3315, 0.7165, 0.3171, 0.7174, 0.3149, 0.7229, 0.3073, 0.7369, 0.2934, 0.8055, 0.2673, 0.8533, 0.2903, 0.781, 0.2362, 0.8376, 0.1911, 0.8766, 0.2137, 0.8888, 0.2362, 0.8871, 0.2768, 0.8533, 0.2903, 0.8055, 0.2673, 0.7849, 0.2417, 0.6818, 0.2362, 0.7158, 0.1773, 0.7387, 0.1772, 0.7715, 0.2341, 0.7687, 0.2362, 0.6818, 0.2362, 0.7687, 0.2362, 0.7369, 0.2934, 0.7229, 0.3073, 0.7387, 0.1772, 0.8129, 0.1666, 0.7744, 0.2333, 0.7715, 0.2341, 0.8234, 0.1665, 0.8376, 0.1911, 0.781, 0.2362, 0.78, 0.2362, 0.7744, 0.2333, 0.8129, 0.1666, 0.1766, 0.3059, 0.1167, 0.2703, 0.09196, 0.2362, 0.08047, 0.1755, 0.4394, 0.1721, 0.9738, 0.1667, 0.5949, 0.1668, 0.263, 0.1668, 0.2646, 0.1716, 0.2536, 0.2362, 0.2405, 0.2592, 0.1887, 0.303, 0.8766, 0.2137, 0.8979, 0.1769, 0.9257, 0.1863, 0.9545, 0.2362, 0.8888, 0.2362, 0.8234, 0.1665, 0.8975, 0.1766, 0.8979, 0.1769, 0.8766, 0.2137, 0.8376, 0.1911, 0.4091, 0.2362, 0.5, 0.2362, 0.4647, 0.2974, 0.4234, 0.261, 0.4303, 0.3587, 0.43, 0.3575, 0.4406, 0.339, 0.4618, 0.3274, 0.4713, 0.344, 0.4618, 0.3663, 0.4605, 0.367, 0.5, 0.2362, 0.5378, 0.3017, 0.51, 0.3149, 0.4707, 0.3149, 0.4647, 0.2974, 0.2727, 0.3149, 0.3558, 0.3149, 0.3549, 0.3301, 0.3413, 0.3536, 0.3398, 0.3539, 0.2739, 0.3158, 0.2727, 0.3149, 0.3182, 0.2362, 0.3589, 0.3067, 0.3558, 0.3149, 0.2727, 0.3149, 0.4091, 0.2362, 0.4234, 0.261, 0.3882, 0.2724, 0.3182, 0.2362, 0.4091, 0.2362, 0.3882, 0.2724, 0.3589, 0.3067, 0.0, 0.0, 0.0, 0.0, 0.0, 0.0, 0.0, 0.0, 0.0, 0.0, 0.0, 0.0, 0.0, 0.0, 0.0, 0.0])
me_icosphere_003.update()
me_icosphere_004 = bpy.data.meshes.new('Icosphere.004')
me_icosphere_004.from_pydata([(0.5257, 0.0, 0.8507), (-0.4253, 0.309, 0.8507), (0.5274, -0.3832, -0.7126), (0.5225, 0.3796, -0.7192), (-0.199, 0.6125, -0.7212), (0.3602, 0.5096, -0.7203), (0.006892, 0.623, -0.7213), (-0.3735, 0.5, -0.7202), (-0.5922, 0.2046, -0.7177), (0.5996, 0.1824, -0.7175), (0.6037, -0.1794, -0.7144), (0.3557, -0.5233, -0.7114), (0.3129, -0.6551, -0.6257), (0.621, -0.4512, -0.586), (0.6143, 0.4463, -0.595), (0.641, 0.0, 0.7246), (0.6417, -0.3569, 0.6187), (0.6144, 0.1717, -0.7062), (0.6169, -0.1698, -0.7043), (-0.03066, 0.8317, -0.483), (0.2914, 0.7213, -0.5827), (0.1891, 0.7554, -0.5821), (-0.5296, 0.635, -0.4955), (-0.5365, 0.3898, 0.7002), (-0.5613, 0.5, -0.6041), (-0.6122, 0.266, -0.6778), (-0.5741, 0.2009, 0.737), (-0.5153, -0.6472, -0.4928), (-0.4416, -0.6568, -0.5292), (0.1073, 0.0, 0.9695), (-0.1249, 0.09072, 0.9562), (0.02759, 0.08492, 0.9746), (0.4818, 0.06048, 0.8507), (0.5448, 0.05875, 0.8125), (0.6397, 0.1022, 0.6958), (-0.53, -0.233, 0.7707), (-0.6225, -0.02794, 0.7), (-0.4915, -0.3571, 0.7611), (-0.4829, -0.5181, 0.6254), (0.3786, -0.656, -0.5782), (0.6214, -0.4666, -0.5721), (0.3379, -0.6639, -0.1147), (-0.3457, 0.7916, -0.4604), (-0.2678, 0.8242, -0.4776), (-0.2021, 0.8449, -0.458), (-0.1194, 0.8638, -0.3978), (-0.5142, 0.5151, 0.6057), (-0.5092, 0.7103, -0.3603), (-0.3427, 0.5634, 0.6853), (0.05723, 0.8212, 0.1459), (-0.2988, 0.5802, 0.6835), (-0.4253, -0.2636, 0.8507), (-0.4074, -0.2588, 0.8569), (0.09057, -0.2637, 0.9198), (-0.4555, -0.2871, 0.8276), (-0.4834, -0.3512, 0.7721), (-0.4621, -0.5178, 0.6404), (-0.5253, -0.6387, -0.4947), (-0.5297, -0.5, -0.6237), (-0.5827, -0.226, -0.714), (-0.6474, 0.005289, -0.716), (-0.6609, 0.03171, -0.6934), (-0.5288, -0.6443, -0.4759), (0.6148, 0.5041, -0.5437), (0.4048, 0.6849, -0.534), (0.6331, 0.3247, 0.4143), (0.1576, 0.7871, 0.1254), (-0.2356, 0.3707, 0.8507), (0.03839, 0.1181, 0.9647), (-0.2313, 0.4741, 0.7765), (0.2464, 0.1384, 0.9014), (-0.5194, -0.5296, 0.5046), (-0.6756, -0.2232, 0.3456), (-0.6055, -0.6096, -0.2276), (-0.7129, -0.3199, -0.1324), (-0.4453, -0.5, -0.6758), (0.1289, -0.5979, -0.7108), (0.07296, -0.6541, -0.6831), (-0.2634, -0.6549, -0.6412), (-0.4623, -0.3949, -0.7125), (0.2705, -0.3513, 0.8507), (0.6417, -0.3692, 0.6132), (0.3861, -0.595, 0.501), (0.6414, -0.3918, 0.5872), (0.1397, -0.555, 0.6912), (0.2333, -0.363, 0.8588)], [], [(64, 66, 65, 63), (16, 15, 0), (18, 10, 9, 17), (17, 9, 3, 14), (13, 2, 10, 18), (77, 78, 75, 79, 76), (77, 76, 11, 12), (83, 82, 41, 39, 40), (5, 6, 21, 20), (23, 26, 1), (60, 61, 25, 8), (7, 8, 25, 24), (48, 46, 23, 1), (42, 22, 47), (49, 45, 44, 43, 42, 47, 46, 48, 50), (57, 27, 62), (74, 73, 71, 72), (67, 1, 30, 31, 68), (80, 0, 29, 53, 85), (15, 34, 33, 0), (0, 33, 32), (80, 81, 16, 0), (2, 13, 40, 39, 12, 11), (69, 50, 48, 1, 67), (19, 44, 45), (4, 43, 44, 19, 21, 6), (7, 24, 22, 42, 43, 4), (38, 56, 55, 37), (35, 37, 55, 54), (31, 30, 52, 53, 29), (1, 51, 52, 30), (1, 26, 36, 35, 54, 51), (76, 79, 59, 60, 8, 7, 4, 6, 5, 3, 9, 10, 2, 11), (75, 78, 28, 27, 57, 58), (68, 70, 69, 67), (49, 66, 64, 20, 21, 19, 45), (5, 20, 64, 63, 14, 3), (50, 69, 70, 32, 33, 34, 65, 66, 49), (0, 32, 70, 68, 31, 29), (61, 60, 59, 58, 57, 62, 73, 74), (22, 24, 25, 61, 74, 72, 36, 26, 23, 46, 47), (36, 72, 71, 38, 37, 35), (39, 41, 28, 78, 77, 12), (59, 79, 75, 58), (54, 55, 56, 84, 85, 53, 52, 51), (84, 82, 83, 81, 80, 85), (38, 71, 73, 62, 27, 28, 41, 82, 84, 56), (15, 16, 81, 83, 40, 13, 18, 17, 14, 63, 65, 34)])
_uv = me_icosphere_004.uv_layers.new(name='UVMap')
_uv.uv.foreach_set('vector', [0.5162, 0.1502, 0.5603, 0.2538, 0.4122, 0.3085, 0.4529, 0.1401, 0.2857, 0.3375, 0.3324, 0.369, 0.3182, 0.3937, 0.3387, 0.1142, 0.3372, 0.1118, 0.3905, 0.111, 0.3889, 0.1137, 0.3889, 0.1137, 0.3905, 0.111, 0.4239, 0.1044, 0.4379, 0.1286, 0.2884, 0.1304, 0.3026, 0.1057, 0.3372, 0.1118, 0.3387, 0.1142, 0.1623, 0.1193, 0.2621, 0.1211, 0.9301, 0.1211, 0.9161, 0.1122, 0.1727, 0.1126, 0.1623, 0.1193, 0.1727, 0.1126, 0.2078, 0.1125, 0.1958, 0.1332, 0.2814, 0.331, 0.2337, 0.3221, 0.3922, 0.215, 0.2074, 0.1413, 0.2566, 0.1335, 0.5182, 0.1103, 0.5728, 0.1101, 0.5533, 0.1438, 0.5375, 0.1436, 0.7558, 0.3643, 0.7886, 0.3661, 0.7727, 0.3937, 0.787, 0.1052, 0.7852, 0.1104, 0.7485, 0.1206, 0.7541, 0.1109, 0.7001, 0.1103, 0.7541, 0.1109, 0.7485, 0.1206, 0.7163, 0.1385, 0.6587, 0.3536, 0.6906, 0.3423, 0.6988, 0.3643, 0.6818, 0.3937, 0.6517, 0.1575, 0.6923, 0.1575, 0.6817, 0.1779, 0.5782, 0.2572, 0.6101, 0.1691, 0.6238, 0.1575, 0.6398, 0.1515, 0.6517, 0.1575, 0.6817, 0.1779, 0.6906, 0.3423, 0.6587, 0.3536, 0.6518, 0.3531, 0.945, 0.1575, 0.9473, 0.1575, 0.9452, 0.1605, 0.8664, 0.2148, 0.8511, 0.2014, 0.1809, 0.325, 0.8554, 0.2976, 0.6525, 0.3937, 0.6818, 0.3937, 0.6497, 0.4493, 0.6286, 0.459, 0.6256, 0.4538, 0.2543, 0.3937, 0.3182, 0.3937, 0.282, 0.4563, 0.2492, 0.4301, 0.2497, 0.398, 0.3949, 0.369, 0.4084, 0.3603, 0.4144, 0.3844, 0.4091, 0.3937, 0.4091, 0.3937, 0.4144, 0.3844, 0.4201, 0.3937, 0.2543, 0.3937, 0.2843, 0.3361, 0.2857, 0.3375, 0.3182, 0.3937, 0.2428, 0.1057, 0.2571, 0.1304, 0.2566, 0.1335, 0.2074, 0.1413, 0.1958, 0.1332, 0.2078, 0.1125, 0.6472, 0.3757, 0.6518, 0.3531, 0.6587, 0.3536, 0.6818, 0.3937, 0.6525, 0.3937, 0.5949, 0.1575, 0.6238, 0.1575, 0.6101, 0.1691, 0.6055, 0.104, 0.6329, 0.1515, 0.6238, 0.1575, 0.5949, 0.1575, 0.5533, 0.1438, 0.5728, 0.1101, 0.7001, 0.1103, 0.7163, 0.1385, 0.6923, 0.1575, 0.6517, 0.1575, 0.6398, 0.1515, 0.6672, 0.104, 0.04228, 0.3456, 0.04594, 0.3481, 0.03661, 0.3783, 0.03537, 0.3762, 0.8525, 0.3743, 0.8737, 0.3762, 0.8725, 0.3783, 0.8604, 0.3881, 0.6286, 0.459, 0.6497, 0.4493, 0.847, 0.397, 0.1236, 0.4301, 0.282, 0.4563, 0.7727, 0.3937, 0.857, 0.3937, 0.8563, 0.397, 0.8048, 0.4493, 0.7727, 0.3937, 0.7886, 0.3661, 0.8223, 0.3571, 0.8525, 0.3743, 0.8604, 0.3881, 0.857, 0.3937, 0.1727, 0.1126, 0.9161, 0.1122, 0.8856, 0.1118, 0.787, 0.1052, 0.7541, 0.1109, 0.7001, 0.1103, 0.6055, 0.104, 0.5728, 0.1101, 0.5182, 0.1103, 0.4239, 0.1044, 0.3905, 0.111, 0.3372, 0.1118, 0.2428, 0.1057, 0.2078, 0.1125, 0.9301, 0.1211, 0.9702, 0.1211, 0.9551, 0.1481, 0.9473, 0.1575, 0.945, 0.1575, 0.9228, 0.1337, 0.6256, 0.4538, 0.4497, 0.4204, 0.6472, 0.3757, 0.6525, 0.3937, 0.5782, 0.2572, 0.5603, 0.2538, 0.5162, 0.1502, 0.5375, 0.1436, 0.5533, 0.1438, 0.5949, 0.1575, 0.6101, 0.1691, 0.5182, 0.1103, 0.5375, 0.1436, 0.5162, 0.1502, 0.473, 0.1401, 0.4712, 0.1286, 0.4852, 0.1044, 0.6518, 0.3531, 0.6472, 0.3757, 0.4497, 0.4204, 0.4201, 0.3937, 0.4144, 0.3844, 0.3646, 0.3603, 0.4122, 0.3085, 0.5603, 0.2538, 0.5782, 0.2572, 0.4091, 0.3937, 0.4201, 0.3937, 0.4497, 0.4204, 0.4653, 0.4538, 0.4623, 0.459, 0.4453, 0.4563, 0.7852, 0.1104, 0.787, 0.1052, 0.8856, 0.1118, 0.9228, 0.1337, 0.945, 0.1575, 0.9452, 0.1605, 0.8511, 0.2014, 0.8664, 0.2148, 0.6923, 0.1575, 0.7163, 0.1385, 0.7485, 0.1206, 0.7852, 0.1104, 0.8664, 0.2148, 0.8554, 0.2976, 0.8223, 0.3571, 0.7886, 0.3661, 0.7558, 0.3643, 0.7223, 0.3423, 0.6817, 0.1779, 0.8223, 0.3571, 0.8554, 0.2976, 0.1809, 0.325, 0.04228, 0.3456, 0.8737, 0.3762, 0.8525, 0.3743, 0.2074, 0.1413, 0.3922, 0.215, 0.7731, 0.1481, 0.2621, 0.1211, 0.1623, 0.1193, 0.1958, 0.1332, 0.8856, 0.1118, 0.9161, 0.1122, 0.9301, 0.1211, 0.9228, 0.1337, 0.8604, 0.3881, 0.03661, 0.3783, 0.04594, 0.3481, 0.1906, 0.3589, 0.2349, 0.398, 0.1236, 0.4301, 0.8563, 0.397, 0.857, 0.3937, 0.1906, 0.3589, 0.2337, 0.3221, 0.2814, 0.331, 0.2843, 0.3361, 0.2543, 0.3937, 0.2349, 0.398, 0.04228, 0.3456, 0.1809, 0.325, 0.8511, 0.2014, 0.9452, 0.1605, 0.9473, 0.1575, 0.7731, 0.1481, 0.3922, 0.215, 0.2337, 0.3221, 0.1478, 0.3589, 0.04594, 0.3481, 0.3324, 0.369, 0.2857, 0.3375, 0.2843, 0.3361, 0.2814, 0.331, 0.2566, 0.1335, 0.2571, 0.1304, 0.3387, 0.1142, 0.3889, 0.1137, 0.4379, 0.1286, 0.4529, 0.1401, 0.4122, 0.3085, 0.3646, 0.3603])
me_icosphere_004.update()

# ---- objects
ob_hammer_head = bpy.data.objects.new('hammer head', me_cube)
ob_light = bpy.data.objects.new('Light', light_light)
ob_camera = bpy.data.objects.new('Camera', cam_camera)
ob_hammer_holder = bpy.data.objects.new('hammer holder', me_cylinder)
ob_cylinder_001 = bpy.data.objects.new('Cylinder.001', me_cylinder_001)
ob_holder = bpy.data.objects.new('holder', me_circle_001)
ob_seath = bpy.data.objects.new('seath', me_plane)
ob_icosphere = bpy.data.objects.new('Icosphere', me_icosphere)
ob_icosphere_001 = bpy.data.objects.new('Icosphere.001', me_icosphere_001)
ob_icosphere_003 = bpy.data.objects.new('Icosphere.003', me_icosphere_003)
ob_icosphere_004 = bpy.data.objects.new('Icosphere.004', me_icosphere_004)
ob_icosphere_002 = bpy.data.objects.new('Icosphere.002', me_icosphere_004)
ob_icosphere_005 = bpy.data.objects.new('Icosphere.005', me_icosphere)
ob_icosphere_006 = bpy.data.objects.new('Icosphere.006', me_icosphere)
ob_icosphere_007 = bpy.data.objects.new('Icosphere.007', me_icosphere)

# ---- transforms, parenting, visibility, modifiers, constraints
ob_hammer_head.location = (0.0, -13.07, 1.722)
ob_hammer_head.scale = (1.321, 1.0, 1.047)
ob_hammer_head.lock_rotations_4d = False
ob_hammer_head.empty_display_type = 'ARROWS'
ob_hammer_head.lineart.crease_threshold = 0.0
_m = ob_hammer_head.modifiers.new('Mirror', 'MIRROR')
_m.use_axis = (True, True, False)
_m.use_clip = True
_m = ob_hammer_head.modifiers.new('Bevel', 'BEVEL')
_m.width = 0.74
_m.width_pct = 0.74
_m.segments = 3
_m.limit_method = 'WEIGHT'
ob_light.location = (4.076, 1.005, 5.904)
ob_light.rotation_euler = (0.6503, 0.05522, 1.866)
ob_light.lock_rotations_4d = False
ob_light.empty_display_type = 'ARROWS'
ob_light.color = (0.0, 0.0, 0.0, 0.0)
ob_light.lineart.crease_threshold = 0.0
ob_camera.location = (7.359, -6.926, 4.958)
ob_camera.rotation_euler = (1.109, 0.0, 0.8149)
ob_camera.lock_rotations_4d = False
ob_camera.empty_display_type = 'ARROWS'
ob_camera.color = (0.0, 0.0, 0.0, 0.0)
ob_camera.display_type = 'WIRE'
ob_camera.lineart.crease_threshold = 0.0
ob_hammer_holder.location = (0.0, -13.07, 0.0)
ob_hammer_holder.scale = (0.1507, 0.1507, 2.278)
_m = ob_hammer_holder.modifiers.new('Subdivision', 'SUBSURF')
_m.levels = 2
ob_cylinder_001.location = (0.0, -13.08, 0.9938)
ob_cylinder_001.scale = (0.298, 0.298, 0.18)
ob_holder.location = (0.1213, -13.07, -2.205)
ob_holder.scale = (0.281, 0.281, 0.281)
_m = ob_holder.modifiers.new('Solidify', 'SOLIDIFY')
_m.thickness = -0.11
_m.use_even_offset = True
ob_seath.location = (-0.09173, -13.09, -2.285)
ob_seath.rotation_euler = (0.0, -1.445, 0.0)
ob_seath.scale = (0.1294, 0.1294, 0.1294)
ob_icosphere.location = (-0.6663, 4.224, 3.755)
ob_icosphere.scale = (3.278, 3.278, 3.278)
ob_icosphere_001.location = (-5.951, 1.65, -0.6045)
ob_icosphere_001.rotation_euler = (0.566, 0.182, 0.2053)
ob_icosphere_001.scale = (2.853, 2.853, 2.853)
ob_icosphere_003.location = (-0.4558, -0.8368, 0.1167)
ob_icosphere_003.scale = (8.561, 8.123, 2.992)
ob_icosphere_004.location = (4.462, 1.523, 0.1167)
ob_icosphere_004.scale = (3.721, 3.721, 3.721)
ob_icosphere_002.location = (6.395, -1.738, 0.6227)
ob_icosphere_002.rotation_euler = (0.0, -0.0, 2.223)
ob_icosphere_002.scale = (1.653, 1.653, 1.653)
ob_icosphere_005.location = (-3.314, 0.301, 0.5849)
ob_icosphere_005.rotation_euler = (0.004041, -0.05134, -0.0006791)
ob_icosphere_005.scale = (0.7536, 0.7536, 0.2887)
ob_icosphere_006.location = (-2.374, 0.301, 0.604)
ob_icosphere_006.rotation_euler = (-0.004237, 0.06048, -3.178)
ob_icosphere_006.scale = (0.4602, 0.4602, 0.1763)
ob_icosphere_007.location = (4.544, -1.516, 0.5884)
ob_icosphere_007.rotation_euler = (-0.004237, 0.06048, -3.178)
ob_icosphere_007.scale = (0.6846, 0.7084, 0.2247)

# ---- collection membership
col_collection.objects.link(ob_hammer_head)
col_collection.objects.link(ob_light)
col_collection.objects.link(ob_camera)
col_collection.objects.link(ob_hammer_holder)
col_collection.objects.link(ob_cylinder_001)
col_collection.objects.link(ob_holder)
col_collection.objects.link(ob_seath)
col_collection.objects.link(ob_icosphere)
col_collection.objects.link(ob_icosphere_001)
col_collection.objects.link(ob_icosphere_003)
col_collection.objects.link(ob_icosphere_004)
col_collection.objects.link(ob_icosphere_002)
col_collection.objects.link(ob_icosphere_005)
col_collection.objects.link(ob_icosphere_006)
col_collection.objects.link(ob_icosphere_007)

# ---- scene / render settings (as saved in the file)
scene.camera = ob_camera
scene.frame_start = 1; scene.frame_end = 250; scene.frame_set(0)
scene.render.engine = 'BLENDER_EEVEE_NEXT'
scene.cycles.sampling_pattern = 'TABULATED_SOBOL'
scene.cycles.use_light_tree = False
scene.view_settings.view_transform = 'Filmic'
bpy.context.view_layer.update()
